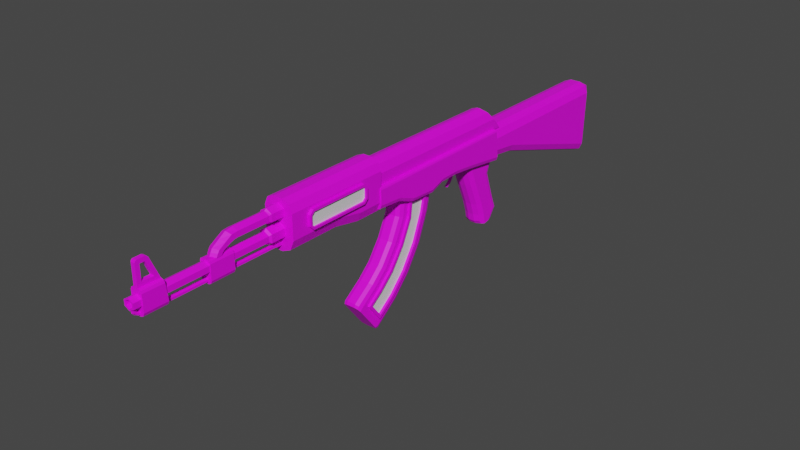 # Source: LA-87.blend  (saved by Blender 3.2.14; exported with 4.5.12 LTS)
import bpy
from mathutils import Matrix  # noqa: F401  (used for matrix-valued properties, if any)

bpy.ops.wm.read_factory_settings(use_empty=True)
scene = bpy.context.scene
scene.name = 'Scene'

# ---- collections
col_collection = bpy.data.collections.new('Collection'); scene.collection.children.link(col_collection)

# ---- images (referenced by path relative to the original .blend; pixels are not part of the script)
import os
ASSET_DIR = os.environ.get("B2B_ASSET_DIR", "")  # directory of the original .blend (textures are referenced by path, not embedded)
HERE = os.path.dirname(os.path.abspath(__file__))  # packed textures are extracted next to this script under _unpacked/

def load_image(name, relpath, width, height, colorspace="sRGB"):
    """Load a texture the original file referenced (path relative to the .blend, or extracted next to this script)."""
    p = next((c for c in (os.path.join(HERE, relpath), os.path.join(ASSET_DIR, relpath)) if relpath and os.path.exists(c)), "")
    if p:
        img = bpy.data.images.load(p, check_existing=True)
        img.name = name
    else:  # same state as the original file: an image datablock whose file is absent (Cycles renders it pink)
        img = bpy.data.images.new(name, width, height)
        img.source = "FILE"
        img.filepath = "//" + (relpath or name)
    img.colorspace_settings.name = colorspace
    return img
img_8x8base_png = load_image('8x8Base.png', '8x8Base.png', 1024, 1024, 'sRGB')

# ---- materials (node trees are filled in below, after node groups)
mat_material = bpy.data.materials.new('Material')
mat_material.use_transparent_shadow = False
mat_material_001 = bpy.data.materials.new('Material.001')
mat_material_001.use_transparent_shadow = False

# ---- material node trees
mat_material.use_nodes = True; mat_material.node_tree.nodes.clear()
_N = mat_material.node_tree.nodes; _L = mat_material.node_tree.links
n0 = _N.new('ShaderNodeBsdfPrincipled'); n0.name = 'Principled BSDF'; n0.location = (10, 300)
n0.distribution = 'GGX'
n0.subsurface_method = 'RANDOM_WALK_SKIN'
n0.inputs[3].default_value = 1.45
n0.inputs[27].default_value = (0.0, 0.0, 0.0, 1.0)
n0.inputs[28].default_value = 1.0
n1 = _N.new('ShaderNodeOutputMaterial'); n1.name = 'Material Output'; n1.location = (300, 300)
n2 = _N.new('ShaderNodeTexImage'); n2.name = 'Image Texture'; n2.location = (-567, 51)
n2.image = img_8x8base_png
n2.interpolation = 'Closest'
_L.new(n0.outputs[0], n1.inputs[0])
_L.new(n2.outputs[0], n0.inputs[0])
n1.is_active_output = True
mat_material_001.use_nodes = True; mat_material_001.node_tree.nodes.clear()
_N = mat_material_001.node_tree.nodes; _L = mat_material_001.node_tree.links
n0 = _N.new('ShaderNodeBsdfPrincipled'); n0.name = 'Principled BSDF'; n0.location = (10, 300)
n0.distribution = 'GGX'
n0.subsurface_method = 'RANDOM_WALK_SKIN'
n0.inputs[3].default_value = 1.45
n0.inputs[27].default_value = (0.0, 0.0, 0.0, 1.0)
n0.inputs[28].default_value = 1.0
n1 = _N.new('ShaderNodeOutputMaterial'); n1.name = 'Material Output'; n1.location = (300, 300)
_L.new(n0.outputs[0], n1.inputs[0])
n1.is_active_output = True

# ---- world
world_world = bpy.data.worlds.new('World'); scene.world = world_world
world_world.use_nodes = True; world_world.node_tree.nodes.clear()
_N = world_world.node_tree.nodes; _L = world_world.node_tree.links
n0 = _N.new('ShaderNodeOutputWorld'); n0.name = 'World Output'; n0.location = (300, 300)
n1 = _N.new('ShaderNodeBackground'); n1.name = 'Background'; n1.location = (10, 300)
n1.inputs[0].default_value = (0.05088, 0.05088, 0.05088, 1.0)
_L.new(n1.outputs[0], n0.inputs[0])
n0.is_active_output = True
world_world.color = (0.05088, 0.05088, 0.05088)
world_world.use_sun_shadow = False
world_world.sun_shadow_jitter_overblur = 0.0

# ---- meshes
me_cube = bpy.data.meshes.new('Cube')
me_cube.from_pydata([(0.0, 0.4761, -0.1342), (0.0, 0.4541, 0.06406), (0.0, 0.2253, -0.1024), (0.0, 0.2196, 0.06406), (0.0, -0.5292, -0.06287), (0.0, -0.5147, 0.06406), (0.0, -0.3735, -0.0746), (0.0, -0.2693, -0.115), (0.0, -0.1045, -0.1232), (0.0, -0.02199, -0.09263), (0.0, 0.09824, -0.08948), (0.0, 0.09461, 0.06406), (0.0, -0.03039, 0.06406), (0.0, -0.1554, 0.0556), (0.0, -0.2804, 0.0556), (0.0, -0.4054, 0.0556), (0.0, 0.6283, -0.1354), (0.0, 0.6269, 0.06415), (0.0, 0.448, -0.1148), (0.0, 0.448, 0.06415), (0.0, -0.521, -0.09265), (0.0, -1.142, -0.06289), (0.0, -1.14, 0.212), (0.0, -0.6759, 0.212), (0.0, -0.8307, 0.212), (0.0, -0.6759, -0.09265), (0.0, -0.8319, -0.06289), (0.0, -1.134, 0.08651), (0.0, -1.226, 0.08651), (0.03784, -1.134, 0.06467), (0.03784, -1.226, 0.06467), (0.03784, -1.134, 0.02097), (0.03784, -1.226, 0.02097), (0.0, -1.134, -0.0008735), (0.0, -1.226, -0.0008735), (0.0, -1.237, 0.01183), (0.02985, -1.237, 0.02733), (0.02985, -1.237, 0.05831), (0.0, -1.237, 0.07381), (0.0, -2.006, 0.02071), (0.02198, -1.967, 0.03211), (0.02198, -1.967, 0.05353), (0.0, -2.006, 0.06493), (0.0, -1.452, -0.04092), (0.0, -1.452, 0.08148), (0.0, -1.592, -0.04092), (0.0, -1.592, 0.08148), (0.0, -1.132, 0.1845), (0.0, -1.217, 0.1845), (0.03487, -1.132, 0.1644), (0.03487, -1.217, 0.1644), (0.03487, -1.132, 0.1241), (0.03487, -1.217, 0.1241), (0.0, -1.132, 0.104), (0.0, -1.217, 0.104), (0.0, -1.229, 0.1135), (0.03074, -1.229, 0.1289), (0.03074, -1.229, 0.1596), (0.0, -1.229, 0.175), (0.0, -1.422, 0.1135), (0.03074, -1.422, 0.1289), (0.03074, -1.422, 0.1596), (0.0, -1.422, 0.175), (0.0, -1.432, 0.1158), (0.03074, -1.438, 0.1277), (0.03074, -1.457, 0.1559), (0.0, -1.466, 0.1681), (0.0, -1.454, 0.1103), (0.03074, -1.467, 0.1185), (0.03074, -1.493, 0.1347), (0.0, -1.506, 0.1428), (0.0, -1.49, 0.09447), (0.03074, -1.505, 0.09977), (0.03074, -1.533, 0.1104), (0.0, -1.548, 0.1157), (0.0, -1.497, 0.09017), (0.03074, -1.513, 0.0921), (0.03074, -1.543, 0.09595), (0.0, -1.558, 0.09788), (0.0, -1.505, 0.07778), (0.03074, -1.521, 0.07817), (0.03074, -1.551, 0.07897), (0.0, -1.567, 0.07936), (0.0, -1.138, -0.006221), (0.0, -1.171, -0.006221), (0.01374, -1.138, -0.01415), (0.01374, -1.171, -0.01415), (0.01374, -1.138, -0.03002), (0.01374, -1.171, -0.03002), (0.0, -1.138, -0.03796), (0.0, -1.171, -0.03796), (0.0, -1.183, -0.03365), (0.01188, -1.183, -0.02787), (0.01188, -1.183, -0.01631), (0.0, -1.183, -0.01053), (0.0, -1.948, -0.03365), (0.01188, -1.948, -0.02787), (0.01188, -1.948, -0.01631), (0.0, -1.948, -0.01053), (0.0, -1.986, -0.01876), (0.01188, -1.981, -0.01544), (0.01188, -1.972, -0.008802), (0.0, -1.967, -0.005481), (0.0, -1.998, -0.004672), (0.01188, -1.992, -0.003031), (0.01188, -1.981, 0.0002512), (0.0, -1.976, 0.001892), (0.0, -2.001, 0.01102), (0.01188, -1.995, 0.01095), (0.01188, -1.983, 0.0108), (0.0, -1.977, 0.01073), (0.0, -2.001, 0.016), (0.01188, -1.996, 0.01593), (0.01188, -1.984, 0.01579), (0.0, -1.978, 0.01572), (0.01258, -1.939, 0.2104), (0.01258, -1.912, 0.2108), (0.0, -1.827, -0.03172), (0.0, -1.962, -0.03172), (0.0, -1.962, 0.103), (0.0, 0.1749, -0.1435), (0.0076, 0.1306, -0.0934), (0.0, 0.1618, -0.1377), (0.0076, 0.2182, -0.09866), (0.0076, 0.1618, -0.1377), (0.0, 0.2182, -0.09866), (0.0076, 0.1749, -0.1435), (0.0, 0.1306, -0.0934), (0.0076, 0.2041, -0.1142), (0.0076, 0.1788, -0.129), (0.0076, 0.1699, -0.1575), (0.0076, 0.1537, -0.1779), (0.0076, 0.1439, -0.1023), (0.0076, 0.1556, -0.1215), (0.0076, 0.1605, -0.1512), (0.0076, 0.1441, -0.1737), (0.0, 0.1439, -0.1023), (0.0, 0.1556, -0.1215), (0.0, 0.1605, -0.1512), (0.0, 0.1441, -0.1737), (0.0, 0.2041, -0.1142), (0.0, 0.1788, -0.129), (0.0, 0.1699, -0.1575), (0.0, 0.1537, -0.1779), (0.0, -0.5057, -0.7807), (0.0, -0.06102, -0.09162), (0.0, -0.6647, -0.5715), (0.0, -0.33, -0.07159), (0.0, -0.3423, -0.1845), (0.0, -0.4011, -0.3094), (0.0, -0.4778, -0.4185), (0.0, -0.5564, -0.492), (0.0, -0.09234, -0.2352), (0.0, -0.158, -0.4064), (0.0, -0.2513, -0.5528), (0.0, -0.357, -0.6667), (0.0, -1.841, 0.1019), (0.01258, -1.875, 0.1249), (0.01258, -1.939, 0.1254), (0.0, 1.385, -0.3735), (0.0, 1.402, 0.06415), (0.0, 1.448, -0.353), (0.0, 1.407, -0.3807), (0.0, 1.436, -0.3776), (0.04946, 1.448, -0.353), (0.04946, 1.464, 0.02416), (0.0, 1.426, 0.06415), (0.0, 1.464, 0.02416), (0.0, 1.454, 0.05244), (0.08948, 0.448, 0.006204), (0.03154, 0.448, 0.06415), (0.07251, 0.448, 0.04718), (0.03154, 0.6269, 0.06415), (0.07251, 0.627, 0.04718), (0.03154, 1.402, 0.06415), (0.07251, 1.402, 0.04718), (0.03154, 1.426, 0.06415), (0.08948, 1.424, 0.006204), (0.06336, 1.455, 0.04138), (0.07251, 1.426, 0.04718), (0.03748, 0.448, -0.1148), (0.08948, 0.448, -0.06205), (0.07425, 0.448, -0.09936), (0.03745, 0.6283, -0.1354), (0.07424, 0.6282, -0.1199), (0.03735, 1.385, -0.3735), (0.07421, 1.385, -0.3582), (0.08948, 1.41, -0.3285), (0.03718, 1.407, -0.3807), (0.07416, 1.408, -0.3654), (0.07596, 1.438, -0.3254), (0.02534, 1.436, -0.3776), (0.06188, 1.436, -0.3623), (0.02695, -0.6759, 0.212), (0.06988, -0.6759, 0.1942), (0.08766, -1.141, 0.1513), (0.02695, -1.14, 0.212), (0.06988, -1.14, 0.1942), (0.03133, -0.5419, 0.1767), (0.05421, -0.5419, 0.1487), (0.04751, -0.5419, 0.1685), (0.02695, -0.8307, 0.212), (0.06988, -0.8308, 0.1942), (0.01314, -0.6759, -0.09265), (0.06583, -0.6759, -0.07071), (0.01314, -0.8319, -0.06289), (0.06583, -0.8318, -0.04097), (0.01314, -1.142, -0.06289), (0.08766, -1.141, 0.01191), (0.06583, -1.141, -0.04098), (0.08766, -0.521, -0.01776), (0.01314, -0.521, -0.09265), (0.06583, -0.521, -0.07071), (0.08274, 0.2196, 0.06406), (0.09515, 0.22, 0.05165), (0.09151, 0.2197, 0.06043), (0.08274, 0.4541, 0.06406), (0.09515, 0.4555, 0.05165), (0.09151, 0.4545, 0.06043), (0.09515, -0.5303, 0.05165), (0.07061, -0.5152, 0.05518), (0.09151, -0.5303, 0.06043), (0.08274, 0.09461, 0.06406), (0.09515, 0.09491, 0.05165), (0.09151, 0.0947, 0.06043), (0.07061, -0.03089, 0.05518), (0.09515, -0.02972, 0.05165), (0.09151, -0.03019, 0.06043), (0.07066, -0.1559, 0.06364), (0.09515, -0.152, 0.05165), (0.09151, -0.1544, 0.06043), (0.07066, -0.2809, 0.06364), (0.09515, -0.2796, 0.05165), (0.09151, -0.2802, 0.06043), (0.09515, -0.4025, 0.05165), (0.07066, -0.4059, 0.06364), (0.09151, -0.4045, 0.06043), (0.09515, 0.2243, -0.07241), (0.0867, 0.225, -0.09359), (0.09515, 0.4727, -0.104), (0.0867, 0.4751, -0.1254), (0.0663, -0.5292, -0.06287), (0.09515, -0.5295, -0.03324), (0.0867, -0.5293, -0.05419), (0.09515, 0.09753, -0.05948), (0.0663, 0.09824, -0.08948), (0.0867, 0.09803, -0.0807), (0.09515, -0.02361, -0.06248), (0.0663, -0.02199, -0.09263), (0.0867, -0.02247, -0.0838), (0.09515, -0.1121, -0.09508), (0.0663, -0.1045, -0.1232), (0.0867, -0.1067, -0.115), (0.09515, -0.2711, -0.08687), (0.0663, -0.2693, -0.115), (0.0867, -0.2698, -0.1067), (0.0663, -0.3735, -0.0746), (0.09515, -0.3805, -0.04444), (0.0867, -0.3756, -0.06577), (0.0, 0.2253, -0.1024), (0.0663, 0.4761, -0.1342), (0.0, 0.4761, -0.1342), (0.06629, 0.2253, -0.1024), (0.0076, 0.1189, -0.1916), (0.0076, 0.1291, -0.1946), (0.0, 0.1291, -0.1946), (0.0, 0.1189, -0.1916), (0.02569, -0.357, -0.6667), (0.05661, -0.402, -0.6225), (0.04756, -0.3638, -0.6608), (0.05661, -0.3039, -0.5169), (0.02569, -0.2513, -0.5528), (0.04756, -0.2591, -0.5481), (0.02569, -0.158, -0.4064), (0.05661, -0.2165, -0.3799), (0.04756, -0.1666, -0.4029), (0.02569, -0.09234, -0.2352), (0.05661, -0.1548, -0.2195), (0.04756, -0.1015, -0.2333), (0.05474, -0.5773, -0.605), (0.02569, -0.6647, -0.5715), (0.04756, -0.6595, -0.5783), (0.02569, -0.33, -0.07159), (0.05474, -0.254, -0.1266), (0.04756, -0.3206, -0.07229), (0.02569, -0.5057, -0.7807), (0.05474, -0.5145, -0.6877), (0.04756, -0.511, -0.7737), (0.05474, -0.1533, -0.1341), (0.02569, -0.06102, -0.09162), (0.04756, -0.07039, -0.09092), (0.02569, -0.3423, -0.1845), (0.05661, -0.2786, -0.1999), (0.04756, -0.3329, -0.1864), (0.05661, -0.3433, -0.3376), (0.02569, -0.4011, -0.3094), (0.04756, -0.3925, -0.3129), (0.05661, -0.4262, -0.4559), (0.02569, -0.4778, -0.4185), (0.04756, -0.4699, -0.4232), (0.02569, -0.5564, -0.492), (0.05661, -0.5128, -0.537), (0.04756, -0.5498, -0.4979), (0.03314, -1.592, 0.06412), (0.01578, -1.592, 0.08148), (0.02806, -1.592, 0.0764), (0.01578, -1.452, 0.08148), (0.03314, -1.452, 0.06412), (0.02806, -1.452, 0.0764), (0.01086, -1.592, -0.04092), (0.03314, -1.592, -0.01864), (0.02662, -1.592, -0.03439), (0.03314, -1.452, -0.01864), (0.01086, -1.452, -0.04092), (0.02662, -1.452, -0.03439), (0.035, -1.962, 0.08503), (0.01706, -1.962, 0.103), (0.02975, -1.962, 0.09771), (0.035, -1.839, 0.0839), (0.01706, -1.841, 0.1019), (0.02975, -1.84, 0.0966), (0.0116, -1.962, -0.03172), (0.035, -1.962, -0.008325), (0.02815, -1.962, -0.02487), (0.035, -1.829, -0.008325), (0.0116, -1.827, -0.03172), (0.02815, -1.828, -0.02487), (0.01258, -1.841, 0.1019), (0.01258, -1.962, 0.103), (0.0, -1.939, 0.2104), (0.0, -1.912, 0.2108), (0.0, -1.875, 0.1249), (0.0, -1.939, 0.1254), (0.0, -1.962, 0.2218), (0.0, -1.951, 0.2329), (0.0, -1.958, 0.2295), (0.01258, -1.951, 0.2329), (0.01258, -1.962, 0.2218), (0.01258, -1.954, 0.225), (0.01258, -1.958, 0.2295), (0.0, -1.909, 0.2336), (0.0, -1.892, 0.2228), (0.0, -1.899, 0.2305), (0.01258, -1.892, 0.2228), (0.01258, -1.909, 0.2336), (0.01258, -1.903, 0.2237), (0.01258, -1.899, 0.2305), (0.08948, 0.6273, 0.006204), (0.08948, 1.4, 0.006204), (0.08948, 1.387, -0.3213), (0.08948, 0.6279, -0.08256), (0.08766, -0.831, 0.1513), (0.08766, -0.6759, 0.1513), (0.08766, -0.6759, -0.01774), (0.08766, -0.8315, 0.01195), (0.02985, -2.006, 0.02733), (0.0, -2.006, 0.01183), (0.02985, -2.006, 0.05831), (0.0, -2.006, 0.07381), (0.02198, -2.006, 0.03211), (0.0, -1.967, 0.02071), (0.02198, -2.006, 0.05353), (0.0, -1.967, 0.06493), (0.05661, -0.5337, -0.5119), (0.05661, -0.451, -0.4344), (0.05661, -0.3716, -0.3212), (0.05661, -0.3104, -0.191), (0.05661, -0.2978, -0.07398), (0.05661, -0.1872, -0.3947), (0.05661, -0.278, -0.5369), (0.05661, -0.1235, -0.2288), (0.05661, -0.38, -0.6466), (0.05661, -0.5238, -0.7569), (0.05661, -0.6468, -0.595), (0.05661, -0.09303, -0.08923), (0.06993, -0.5128, -0.537), (0.06993, -0.4262, -0.4559), (0.06993, -0.3433, -0.3376), (0.06993, -0.2786, -0.1999), (0.05661, -0.2688, -0.1088), (0.06993, -0.2165, -0.3799), (0.06993, -0.3039, -0.5169), (0.06993, -0.1548, -0.2195), (0.06993, -0.402, -0.6225), (0.05661, -0.5176, -0.7111), (0.05661, -0.6009, -0.6016), (0.05661, -0.1329, -0.1189), (0.06993, -0.5022, -0.5499), (0.06993, -0.4136, -0.4669), (0.06993, -0.3289, -0.346), (0.06993, -0.2623, -0.2044), (0.06993, -0.2688, -0.1088), (0.06993, -0.2314, -0.3724), (0.06993, -0.3172, -0.5067), (0.06993, -0.1708, -0.2147), (0.06993, -0.4132, -0.6101), (0.06993, -0.5176, -0.7111), (0.06993, -0.6009, -0.6016), (0.06993, -0.1329, -0.1189), (0.05474, -0.5022, -0.5499), (0.05474, -0.4136, -0.4669), (0.05474, -0.3289, -0.346), (0.05474, -0.2623, -0.2044), (0.06993, -0.254, -0.1266), (0.05474, -0.2314, -0.3724), (0.05474, -0.3172, -0.5067), (0.05474, -0.1708, -0.2147), (0.05474, -0.4132, -0.6101), (0.06993, -0.5145, -0.6877), (0.06993, -0.5773, -0.605), (0.06993, -0.1533, -0.1341), (0.0, -0.5238, -0.781), (0.0, -0.6699, -0.5888), (0.05465, -0.5404, -0.7591), (0.04633, -0.5287, -0.7746), (0.02624, -0.5238, -0.781), (0.02624, -0.6699, -0.5888), (0.04633, -0.6651, -0.5952), (0.05465, -0.6535, -0.6104), (0.02985, -1.941, 0.05831), (0.0, -1.941, 0.07381), (0.02985, -1.941, 0.02733), (0.0, -1.941, 0.01183), (0.05421, -0.5419, 0.07896), (0.08766, -1.141, 0.08158), (0.06988, -0.521, 0.1942), (0.02695, -0.521, 0.212), (0.08766, -0.521, 0.1513), (0.0, -0.521, 0.212), (0.08766, -0.521, 0.05985), (0.0, -0.5419, 0.1767), (0.0, -0.5419, 0.07881), (0.0587, -0.5209, 0.1813), (0.02914, -0.5209, 0.1943), (0.07094, -0.5209, 0.15), (0.0, -0.5209, 0.1943), (0.07094, -0.5209, 0.07285), (0.07084, -0.521, 0.06242), (0.08274, -0.4054, 0.06406), (0.08274, -0.5304, 0.06406), (0.08274, -0.03039, 0.06406), (0.08274, -0.1554, 0.06406), (0.08274, -0.2804, 0.06406), (0.07061, -0.4059, 0.05518), (0.07066, -0.5152, 0.06364), (0.07066, -0.03089, 0.06364), (0.07061, -0.1559, 0.05518), (0.07061, -0.2809, 0.05518), (0.0, -0.5147, 0.0556), (0.0, -0.03039, 0.0556), (0.0, -0.5078, 0.0628), (0.0, -0.5078, -0.09267), (0.01312, -0.5078, -0.09267), (0.06582, -0.5078, -0.07074), (0.08764, -0.5078, -0.01778), (0.08764, -0.5078, 0.05983), (0.07082, -0.5078, 0.0624), (0.04749, -0.5077, 0.1685), (0.03132, -0.5077, 0.1767), (0.05419, -0.5077, 0.1487), (0.0, -0.5077, 0.1767), (0.05419, -0.5077, 0.07893), (0.0, -0.5077, 0.07879), (0.05868, -0.5077, 0.1813), (0.07092, -0.5077, 0.15), (0.07092, -0.5077, 0.07283), (0.0, -0.5077, 0.07272), (0.02912, -0.5077, 0.1943), (0.0, -0.5077, 0.1943), (0.0, -0.5078, -0.09267), (0.0, -0.5078, -0.09267), (0.0, -0.5304, 0.06406), (0.06412, 1.454, 0.01918), (0.0, 0.4761, -0.1342), (0.0, 0.2253, -0.1024), (0.0, 0.5009, -0.4982), (0.0, 0.2782, -0.233), (0.0, 0.3047, -0.2939), (0.0, 0.3381, -0.3719), (0.0, 0.3634, -0.4476), (0.0, 0.5093, -0.3689), (0.0, 0.4814, -0.2899), (0.0, 0.4513, -0.1983), (0.02546, 0.5009, -0.4982), (0.06025, 0.4564, -0.5079), (0.04285, 0.4949, -0.4995), (0.05559, 0.4786, -0.5031), (0.06025, 0.4147, -0.2057), (0.02546, 0.4513, -0.1983), (0.05559, 0.433, -0.202), (0.04285, 0.4464, -0.1993), (0.06025, 0.4428, -0.2908), (0.02546, 0.4814, -0.2899), (0.05559, 0.4621, -0.2903), (0.04285, 0.4762, -0.29), (0.06025, 0.4706, -0.3695), (0.02546, 0.5093, -0.3689), (0.05559, 0.4899, -0.3692), (0.04285, 0.5041, -0.3689), (0.06025, 0.4996, -0.4433), (0.05559, 0.5189, -0.4427), (0.06025, 0.4438, -0.1301), (0.02546, 0.4761, -0.1342), (0.05559, 0.4599, -0.1322), (0.04285, 0.4717, -0.1337), (0.06025, 0.423, -0.5153), (0.06025, 0.4075, -0.4462), (0.01836, 0.3634, -0.4476), (0.04798, 0.3764, -0.4472), (0.06025, 0.3825, -0.3711), (0.01836, 0.3381, -0.3719), (0.04798, 0.3511, -0.3717), (0.06025, 0.3491, -0.2929), (0.01836, 0.3047, -0.2939), (0.04798, 0.3177, -0.2936), (0.06025, 0.3195, -0.2247), (0.01836, 0.2782, -0.233), (0.04798, 0.2903, -0.2306), (0.01836, 0.2253, -0.1024), (0.06025, 0.2725, -0.1083), (0.04798, 0.2391, -0.1041), (0.0, 0.529, -0.4187), (0.0, 0.5243, -0.4631), (0.0, 0.5315, -0.4414), (0.02546, 0.5243, -0.4631), (0.02546, 0.529, -0.4187), (0.02546, 0.5314, -0.4414), (0.04285, 0.5191, -0.4633), (0.04285, 0.5238, -0.4189), (0.04285, 0.5263, -0.4416), (0.0, 0.4117, -0.5177), (0.0, 0.3738, -0.4937), (0.0, 0.3878, -0.5135), (0.01188, 0.4117, -0.5177), (0.01836, 0.3738, -0.4937), (0.01646, 0.3878, -0.5135), (0.04798, 0.3862, -0.491), (0.05158, 0.3999, -0.5109), (0.07638, -1.019, 0.02892), (0.07638, -1.042, 0.05245), (0.07638, -1.042, 0.1126), (0.07638, -1.019, 0.1362), (0.07638, -0.6387, 0.05245), (0.07638, -0.6622, 0.02892), (0.07638, -0.6622, 0.1362), (0.07638, -0.6387, 0.1126), (0.09374, -1.029, 0.05803), (0.09374, -1.013, 0.04238), (0.09374, -1.013, 0.1227), (0.09374, -1.029, 0.107), (0.09374, -0.6678, 0.04238), (0.09374, -0.6522, 0.05803), (0.09374, -0.6522, 0.107), (0.09374, -0.6678, 0.1227), (0.1049, -0.6387, 0.05245), (0.1049, -0.6622, 0.02892), (0.1049, -0.6622, 0.1362), (0.1049, -0.6387, 0.1126), (0.1049, -1.019, 0.02892), (0.1049, -1.042, 0.05245), (0.1049, -1.042, 0.1126), (0.1049, -1.019, 0.1362), (0.1049, -0.6522, 0.05803), (0.1049, -0.6678, 0.04238), (0.1049, -0.6678, 0.1227), (0.1049, -0.6522, 0.107), (0.1049, -1.013, 0.04238), (0.1049, -1.029, 0.05803), (0.1049, -1.029, 0.107), (0.1049, -1.013, 0.1227)], [], [(443, 15, 448, 220), (213, 3, 11, 222), (257, 234, 219, 242), (9, 248, 251, 8), (6, 256, 241, 4), (10, 245, 248, 9), (260, 262, 259, 261), (239, 217, 214, 237), (8, 251, 254, 7), (7, 254, 256, 6), (241, 243, 242, 219, 221, 439, 471, 4), (222, 11, 12, 440), (225, 449, 13, 446), (446, 13, 14, 447), (447, 14, 15, 443), (237, 214, 223, 244), (244, 223, 226, 247), (247, 226, 229, 250), (250, 229, 232, 253), (253, 232, 234, 257), (177, 187, 190, 472), (183, 16, 159, 185), (161, 167, 165, 164), (180, 182, 181, 169, 171, 170, 19, 18), (16, 183, 180, 18), (185, 159, 162, 188), (166, 176, 178, 168), (431, 430, 198, 200, 199, 423), (197, 195, 351, 202), (207, 209, 208, 424, 195, 197, 196, 22, 21), (20, 211, 203, 25), (426, 428, 23, 193), (193, 23, 24, 201), (27, 28, 30, 29), (29, 30, 32, 31), (31, 32, 34, 33), (30, 28, 38, 37), (32, 30, 37, 36), (34, 32, 36, 35), (419, 420, 358, 357), (421, 419, 357, 355), (422, 421, 355, 356), (43, 44, 306, 308, 307, 312, 314, 313), (309, 311, 310, 303, 305, 304, 46, 45), (43, 313, 309, 45), (47, 48, 50, 49), (49, 50, 52, 51), (51, 52, 54, 53), (50, 48, 58, 57), (52, 50, 57, 56), (54, 52, 56, 55), (57, 58, 62, 61), (56, 57, 61, 60), (55, 56, 60, 59), (61, 62, 66, 65), (60, 61, 65, 64), (59, 60, 64, 63), (65, 66, 70, 69), (64, 65, 69, 68), (63, 64, 68, 67), (69, 70, 74, 73), (68, 69, 73, 72), (67, 68, 72, 71), (73, 74, 78, 77), (72, 73, 77, 76), (71, 72, 76, 75), (77, 78, 82, 81), (76, 77, 81, 80), (75, 76, 80, 79), (83, 84, 86, 85), (85, 86, 88, 87), (87, 88, 90, 89), (86, 84, 94, 93), (88, 86, 93, 92), (90, 88, 92, 91), (93, 94, 98, 97), (92, 93, 97, 96), (91, 92, 96, 95), (97, 98, 102, 101), (96, 97, 101, 100), (95, 96, 100, 99), (101, 102, 106, 105), (100, 101, 105, 104), (99, 100, 104, 103), (105, 106, 110, 109), (104, 105, 109, 108), (103, 104, 108, 107), (109, 110, 114, 113), (108, 109, 113, 112), (107, 108, 112, 111), (117, 156, 319, 320, 318, 324, 326, 325), (115, 158, 332, 329), (344, 340, 334, 336), (119, 316, 328), (119, 328, 337, 333), (140, 125, 123, 128), (128, 123, 121, 132), (265, 143, 131, 264), (123, 125, 127, 121), (132, 121, 127, 136), (266, 263, 135, 139), (135, 134, 138, 139), (124, 133, 137, 122), (133, 132, 136, 137), (131, 130, 134, 135), (126, 129, 133, 124), (129, 128, 132, 133), (142, 120, 126, 130), (143, 142, 130, 131), (120, 141, 129, 126), (141, 140, 128, 129), (298, 295, 149, 150), (280, 146, 412, 416), (152, 145, 289, 276), (300, 298, 150, 151), (280, 300, 151, 146), (295, 291, 148, 149), (155, 154, 271, 267), (374, 290, 289, 145, 147, 282, 284, 367), (291, 282, 147, 148), (286, 407, 399, 279), (153, 152, 276, 273), (406, 288, 283, 402), (407, 405, 400, 399), (154, 153, 273, 271), (405, 404, 401, 400), (404, 406, 402, 401), (2, 262, 245, 10), (117, 325, 321, 118), (319, 156, 327), (160, 174, 176, 166), (17, 172, 174, 160), (164, 191, 163, 161), (472, 190, 164, 165), (188, 162, 163, 191), (168, 178, 165, 167), (348, 349, 187, 177), (176, 179, 178), (179, 177, 178), (174, 172, 173, 175), (175, 173, 347, 348), (172, 170, 171, 173), (173, 171, 169, 347), (176, 174, 175, 179), (179, 175, 348, 177), (172, 17, 19, 170), (190, 192, 164), (192, 191, 164), (180, 183, 184, 182), (182, 184, 350, 181), (183, 185, 186, 184), (184, 186, 349, 350), (190, 187, 189, 192), (192, 189, 188, 191), (187, 349, 186, 189), (189, 186, 185, 188), (350, 347, 169, 181), (426, 193, 194, 425), (425, 194, 352, 427), (193, 201, 202, 194), (194, 202, 351, 352), (201, 24, 22, 196), (206, 354, 208, 209), (25, 203, 205, 26), (203, 211, 212, 204), (204, 212, 210, 353), (205, 203, 204, 206), (206, 204, 353, 354), (205, 207, 21, 26), (437, 436, 434, 427, 429), (216, 213, 215, 218), (218, 215, 214, 217), (438, 439, 221, 236), (236, 221, 219, 234), (213, 222, 224, 215), (215, 224, 223, 214), (222, 440, 227, 224), (224, 227, 226, 223), (440, 441, 230, 227), (227, 230, 229, 226), (441, 442, 233, 230), (230, 233, 232, 229), (442, 438, 236, 233), (233, 236, 234, 232), (216, 1, 3, 213), (262, 260, 240, 238), (238, 240, 239, 237), (257, 242, 243, 258), (258, 243, 241, 256), (237, 244, 246, 238), (238, 246, 245, 262), (244, 247, 249, 246), (246, 249, 248, 245), (247, 250, 252, 249), (249, 252, 251, 248), (250, 253, 255, 252), (252, 255, 254, 251), (253, 257, 258, 255), (255, 258, 256, 254), (263, 264, 131, 135), (130, 126, 124, 134), (134, 124, 122, 138), (298, 300, 302, 299), (299, 302, 363, 364), (295, 298, 299, 296), (296, 299, 364, 365), (282, 291, 293, 284), (284, 293, 366, 367), (368, 369, 272, 275), (275, 272, 271, 273), (370, 368, 275, 278), (278, 275, 273, 276), (371, 372, 287, 269), (269, 287, 285, 267), (300, 280, 281, 302), (302, 281, 373, 363), (369, 371, 269, 272), (272, 269, 267, 271), (374, 370, 278, 290), (290, 278, 276, 289), (291, 295, 296, 293), (293, 296, 365, 366), (144, 155, 267, 285), (306, 304, 305, 308), (308, 305, 303, 307), (306, 44, 46, 304), (309, 313, 314, 311), (311, 314, 312, 310), (312, 307, 303, 310), (319, 316, 317, 320), (320, 317, 315, 318), (316, 319, 327, 328), (321, 325, 326, 323), (323, 326, 324, 322), (324, 318, 315, 322), (321, 323, 322, 315, 317, 316, 119, 118), (157, 158, 328, 327), (116, 115, 329, 330), (158, 157, 331, 332), (157, 116, 330, 331), (116, 157, 327, 343, 346, 345), (336, 334, 335, 339), (339, 335, 333, 337), (158, 115, 338, 339, 337, 328), (340, 344, 346, 342), (342, 346, 343, 341), (327, 156, 341, 343), (347, 350, 349, 348), (353, 352, 351, 354), (40, 41, 362, 360), (359, 39, 356, 355), (361, 359, 355, 357), (42, 361, 357, 358), (40, 360, 39, 359), (41, 40, 359, 361), (362, 41, 361, 42), (301, 297, 364, 363), (297, 294, 365, 364), (292, 379, 367, 366), (274, 270, 369, 368), (277, 274, 368, 370), (268, 384, 372, 371), (385, 301, 363, 373), (270, 268, 371, 369), (386, 277, 370, 374), (294, 292, 366, 365), (384, 385, 373, 372), (379, 386, 374, 367), (375, 376, 297, 301), (376, 377, 294, 297), (378, 391, 379, 292), (380, 381, 270, 274), (382, 380, 274, 277), (383, 396, 384, 268), (397, 375, 301, 385), (381, 383, 268, 270), (398, 382, 277, 386), (377, 378, 292, 294), (396, 397, 385, 384), (391, 398, 386, 379), (387, 388, 376, 375), (388, 389, 377, 376), (390, 403, 391, 378), (392, 393, 381, 380), (394, 392, 380, 382), (395, 408, 396, 383), (409, 387, 375, 397), (393, 395, 383, 381), (410, 394, 382, 398), (389, 390, 378, 377), (408, 409, 397, 396), (403, 410, 398, 391), (399, 400, 388, 387), (400, 401, 389, 388), (402, 283, 403, 390), (404, 405, 393, 392), (406, 404, 392, 394), (407, 286, 408, 395), (279, 399, 387, 409), (405, 407, 395, 393), (288, 406, 394, 410), (401, 402, 390, 389), (286, 279, 409, 408), (283, 288, 410, 403), (411, 415, 414, 413, 418, 417, 416, 412), (287, 372, 413, 414), (372, 373, 418, 413), (285, 287, 414, 415), (144, 285, 415, 411), (373, 281, 417, 418), (281, 280, 416, 417), (35, 36, 421, 422), (36, 37, 419, 421), (37, 38, 420, 419), (195, 424, 208, 354, 351), (199, 459, 461, 423), (432, 433, 426, 425), (434, 432, 425, 427), (433, 435, 428, 426), (201, 196, 197, 202), (432, 434, 464, 463), (200, 457, 459, 199), (198, 430, 460, 458), (423, 461, 462, 431), (210, 212, 453, 454), (435, 433, 467, 468), (434, 436, 465, 464), (235, 444, 439, 438), (445, 228, 441, 440), (228, 231, 442, 441), (231, 235, 438, 442), (12, 445, 440), (443, 220, 444, 235), (225, 446, 228, 445), (446, 447, 231, 228), (447, 443, 235, 231), (220, 448, 5, 444), (449, 225, 445, 12), (461, 459, 464, 465), (458, 460, 468, 467), (459, 457, 463, 464), (457, 458, 467, 463), (433, 432, 463, 467), (429, 210, 454, 455), (436, 437, 456, 465), (212, 211, 452, 453), (437, 429, 455, 456), (211, 20, 451, 452), (207, 205, 206, 209), (210, 429, 427, 352, 353), (458, 457, 200, 198), (465, 456, 450, 466, 462, 461), (452, 451, 469, 470), (470, 450, 456, 455, 454, 453, 452), (115, 116, 345, 346, 344, 336, 339, 338), (0, 1, 216, 218, 217, 239, 240, 260), (444, 5, 471, 439), (178, 177, 472), (178, 472, 165), (265, 264, 263, 266), (499, 506, 505, 484), (480, 496, 525, 521), (473, 502, 488, 482), (536, 508, 507, 534), (482, 488, 492, 481), (481, 492, 496, 480), (498, 528, 525, 496), (518, 474, 476, 516), (516, 476, 477, 513), (513, 477, 478, 510), (501, 519, 515, 487), (487, 515, 512, 491), (491, 512, 509, 495), (495, 509, 506, 499), (499, 484, 486, 500), (497, 500, 528, 498), (501, 487, 489, 503), (503, 489, 490, 504), (504, 490, 488, 502), (487, 491, 493, 489), (489, 493, 494, 490), (490, 494, 492, 488), (491, 495, 497, 493), (493, 497, 498, 494), (494, 498, 496, 492), (495, 499, 500, 497), (500, 486, 485, 527), (527, 485, 483, 524), (510, 478, 479, 507), (505, 506, 508, 536, 537), (506, 509, 511, 508), (508, 511, 510, 507), (509, 512, 514, 511), (511, 514, 513, 510), (512, 515, 517, 514), (514, 517, 516, 513), (515, 519, 520, 517), (517, 520, 518, 516), (507, 479, 531, 534), (527, 529, 500), (529, 528, 500), (525, 528, 529, 526), (526, 529, 527, 524), (521, 525, 526, 523), (523, 526, 524, 522), (522, 524, 483, 475), (533, 505, 537, 535), (535, 537, 536, 534), (534, 531, 532, 535), (535, 532, 530, 533), (475, 483, 485, 486, 484, 505, 533, 530), (559, 560, 540, 539), (550, 551, 552, 553, 548, 549, 546, 547), (556, 544, 541, 561), (538, 539, 540, 541, 544, 545, 542, 543), (542, 545, 557, 554), (555, 543, 542, 554), (544, 556, 557, 545), (538, 558, 559, 539), (561, 541, 540, 560), (543, 555, 558, 538), (562, 563, 555, 554), (564, 565, 557, 556), (566, 567, 559, 558), (568, 569, 561, 560), (563, 566, 558, 555), (567, 568, 560, 559), (569, 564, 556, 561), (565, 562, 554, 557), (551, 550, 563, 562), (553, 552, 565, 564), (547, 546, 567, 566), (549, 548, 569, 568), (550, 547, 566, 563), (546, 549, 568, 567), (548, 553, 564, 569), (552, 551, 562, 565)])
me_cube.polygons.foreach_set('material_index', [0, 0, 0, 0, 0, 0, 0, 0, 0, 0, 0, 0, 0, 0, 0, 0, 0, 0, 0, 0, 0, 0, 0, 0, 0, 0, 0, 1, 0, 0, 0, 0, 0, 0, 0, 0, 0, 0, 0, 0, 0, 0, 0, 0, 0, 0, 0, 0, 0, 0, 0, 0, 0, 0, 0, 0, 0, 0, 0, 0, 0, 0, 0, 0, 0, 0, 0, 0, 0, 0, 0, 0, 0, 0, 0, 0, 0, 0, 0, 0, 0, 0, 0, 0, 0, 0, 0, 0, 0, 0, 0, 0, 0, 0, 0, 0, 0, 0, 0, 0, 0, 0, 0, 0, 0, 0, 0, 0, 0, 0, 0, 0, 0, 0, 0, 0, 0, 0, 0, 0, 1, 0, 1, 1, 0, 1, 1, 0, 0, 0, 0, 0, 0, 0, 0, 0, 0, 0, 0, 0, 0, 0, 0, 0, 0, 0, 0, 0, 0, 0, 0, 0, 0, 0, 0, 0, 0, 0, 0, 0, 0, 0, 0, 0, 0, 0, 0, 0, 0, 0, 0, 0, 0, 0, 0, 0, 0, 0, 0, 0, 0, 0, 0, 0, 0, 0, 0, 0, 0, 0, 0, 0, 0, 0, 0, 0, 0, 0, 0, 0, 0, 0, 0, 0, 0, 0, 0, 0, 0, 0, 0, 0, 0, 0, 0, 0, 0, 0, 0, 0, 0, 0, 0, 0, 0, 0, 0, 0, 0, 0, 0, 0, 0, 0, 0, 0, 0, 0, 0, 0, 0, 0, 0, 0, 0, 0, 0, 0, 0, 1, 0, 0, 0, 0, 0, 0, 0, 0, 0, 0, 0, 0, 0, 0, 0, 0, 0, 0, 0, 0, 0, 0, 0, 0, 0, 0, 0, 0, 0, 0, 0, 0, 0, 0, 0, 0, 0, 0, 0, 0, 0, 0, 0, 0, 0, 0, 0, 0, 0, 0, 0, 0, 0, 0, 0, 0, 0, 0, 0, 0, 0, 0, 0, 0, 0, 0, 0, 0, 0, 0, 0, 0, 0, 0, 0, 0, 0, 0, 0, 0, 0, 0, 0, 0, 0, 0, 0, 0, 0, 0, 0, 0, 0, 0, 0, 0, 0, 0, 0, 0, 0, 0, 0, 0, 0, 0, 0, 0, 0, 0, 0, 0, 0, 0, 0, 0, 0, 0, 0, 0, 0, 0, 0, 0, 0, 0, 0, 0, 0, 0, 0, 0, 0, 0, 0, 0, 0, 0, 0, 0, 0, 0, 0, 0, 0, 0, 0, 0, 0, 0, 0, 0, 0, 0, 0, 0, 0, 0, 0, 0, 0, 0, 1, 0, 0, 0, 0, 0, 0, 0, 0, 0, 0, 0, 0, 0, 0, 0, 0, 0, 0, 0, 0, 0, 0, 0, 0])
_uv = me_cube.uv_layers.new(name='UVMap')
_uv.uv.foreach_set('vector', [0.9276, 0.9458, 0.9276, 0.9458, 0.9276, 0.9458, 0.9276, 0.9458, 0.06423, 0.95, 0.06423, 0.95, 0.06423, 0.95, 0.06423, 0.95, 0.06423, 0.95, 0.06423, 0.95, 0.06423, 0.95, 0.06423, 0.95, 0.06423, 0.95, 0.06423, 0.95, 0.06423, 0.95, 0.06423, 0.95, 0.06423, 0.95, 0.06423, 0.95, 0.06423, 0.95, 0.06423, 0.95, 0.06423, 0.95, 0.06423, 0.95, 0.06423, 0.95, 0.06423, 0.95, 0.06423, 0.95, 0.06423, 0.95, 0.06423, 0.95, 0.06423, 0.95, 0.06423, 0.95, 0.06423, 0.95, 0.06423, 0.95, 0.06423, 0.95, 0.06423, 0.95, 0.06423, 0.95, 0.06423, 0.95, 0.06423, 0.95, 0.06423, 0.95, 0.06423, 0.95, 0.06423, 0.95, 0.06423, 0.95, 0.06423, 0.95, 0.06423, 0.95, 0.06423, 0.95, 0.06423, 0.95, 0.06423, 0.95, 0.06423, 0.95, 0.06423, 0.95, 0.06423, 0.95, 0.06423, 0.95, 0.06423, 0.95, 0.06423, 0.95, 0.06423, 0.95, 0.9276, 0.9458, 0.9276, 0.9458, 0.9276, 0.9458, 0.9276, 0.9458, 0.9276, 0.9458, 0.9276, 0.9458, 0.9276, 0.9458, 0.9276, 0.9458, 0.9276, 0.9458, 0.9276, 0.9458, 0.9276, 0.9458, 0.9276, 0.9458, 0.06423, 0.95, 0.06423, 0.95, 0.06423, 0.95, 0.06423, 0.95, 0.06423, 0.95, 0.06423, 0.95, 0.06423, 0.95, 0.06423, 0.95, 0.06423, 0.95, 0.06423, 0.95, 0.06423, 0.95, 0.06423, 0.95, 0.06423, 0.95, 0.06423, 0.95, 0.06423, 0.95, 0.06423, 0.95, 0.06423, 0.95, 0.06423, 0.95, 0.06423, 0.95, 0.06423, 0.95, 0.9276, 0.9458, 0.9276, 0.9458, 0.9276, 0.9458, 0.9276, 0.9458, 0.9276, 0.9458, 0.9276, 0.9458, 0.9276, 0.9458, 0.9276, 0.9458, 0.9276, 0.9458, 0.9276, 0.9458, 0.9276, 0.9458, 0.9276, 0.9458, 0.9276, 0.9458, 0.9276, 0.9458, 0.9276, 0.9458, 0.9276, 0.9458, 0.9276, 0.9458, 0.9276, 0.9458, 0.9276, 0.9458, 0.9276, 0.9458, 0.9276, 0.9458, 0.9276, 0.9458, 0.9276, 0.9458, 0.9276, 0.9458, 0.9276, 0.9458, 0.9276, 0.9458, 0.9276, 0.9458, 0.9276, 0.9458, 0.9276, 0.9458, 0.9276, 0.9458, 0.9276, 0.9458, 0.9276, 0.9458, 0.9276, 0.9458, 0.9276, 0.9458, 0.9276, 0.9458, 0.9276, 0.9458, 0.9276, 0.9458, 0.9276, 0.9458, 0.06423, 0.95, 0.06423, 0.95, 0.06423, 0.95, 0.06423, 0.95, 0.06423, 0.95, 0.06423, 0.95, 0.06423, 0.95, 0.06423, 0.95, 0.06423, 0.95, 0.06423, 0.95, 0.06423, 0.95, 0.06423, 0.95, 0.06423, 0.95, 0.06423, 0.95, 0.06423, 0.95, 0.06423, 0.95, 0.06423, 0.95, 0.06423, 0.95, 0.06423, 0.95, 0.06423, 0.95, 0.06423, 0.95, 0.06423, 0.95, 0.06423, 0.95, 0.06423, 0.95, 0.06423, 0.95, 0.9276, 0.9458, 0.9276, 0.9458, 0.9276, 0.9458, 0.9276, 0.9458, 0.9276, 0.9458, 0.9276, 0.9458, 0.9276, 0.9458, 0.9276, 0.9458, 0.9276, 0.9458, 0.9276, 0.9458, 0.9276, 0.9458, 0.9276, 0.9458, 0.9276, 0.9458, 0.9276, 0.9458, 0.9276, 0.9458, 0.9276, 0.9458, 0.9276, 0.9458, 0.9276, 0.9458, 0.9276, 0.9458, 0.9276, 0.9458, 0.9276, 0.9458, 0.9276, 0.9458, 0.9276, 0.9458, 0.9276, 0.9458, 0.9276, 0.9458, 0.9276, 0.9458, 0.9276, 0.9458, 0.9276, 0.9458, 0.9276, 0.9458, 0.9276, 0.9458, 0.9276, 0.9458, 0.9276, 0.9458, 0.9276, 0.9458, 0.9276, 0.9458, 0.9276, 0.9458, 0.9276, 0.9458, 0.9276, 0.9458, 0.9276, 0.9458, 0.9276, 0.9458, 0.9276, 0.9458, 0.9276, 0.9458, 0.9276, 0.9458, 0.9276, 0.9458, 0.9276, 0.9458, 0.9276, 0.9458, 0.9276, 0.9458, 0.9276, 0.9458, 0.9276, 0.9458, 0.9276, 0.9458, 0.9276, 0.9458, 0.9276, 0.9458, 0.9276, 0.9458, 0.9276, 0.9458, 0.9276, 0.9458, 0.9276, 0.9458, 0.9276, 0.9458, 0.9276, 0.9458, 0.9276, 0.9458, 0.9276, 0.9458, 0.9276, 0.9458, 0.9276, 0.9458, 0.9276, 0.9458, 0.9276, 0.9458, 0.9276, 0.9458, 0.9276, 0.9458, 0.9276, 0.9458, 0.9276, 0.9458, 0.9276, 0.9458, 0.9276, 0.9458, 0.9276, 0.9458, 0.9276, 0.9458, 0.9276, 0.9458, 0.9276, 0.9458, 0.9276, 0.9458, 0.9276, 0.9458, 0.9276, 0.9458, 0.9276, 0.9458, 0.9276, 0.9458, 0.9276, 0.9458, 0.9276, 0.9458, 0.9276, 0.9458, 0.9276, 0.9458, 0.9276, 0.9458, 0.9276, 0.9458, 0.9276, 0.9458, 0.9276, 0.9458, 0.9276, 0.9458, 0.9276, 0.9458, 0.9276, 0.9458, 0.9276, 0.9458, 0.9276, 0.9458, 0.9276, 0.9458, 0.9276, 0.9458, 0.9276, 0.9458, 0.9276, 0.9458, 0.9276, 0.9458, 0.9276, 0.9458, 0.9276, 0.9458, 0.9276, 0.9458, 0.9276, 0.9458, 0.9276, 0.9458, 0.9276, 0.9458, 0.9276, 0.9458, 0.9276, 0.9458, 0.9276, 0.9458, 0.9276, 0.9458, 0.9276, 0.9458, 0.9276, 0.9458, 0.9276, 0.9458, 0.9276, 0.9458, 0.9276, 0.9458, 0.9276, 0.9458, 0.9276, 0.9458, 0.9276, 0.9458, 0.9276, 0.9458, 0.9276, 0.9458, 0.9276, 0.9458, 0.9276, 0.9458, 0.9276, 0.9458, 0.9276, 0.9458, 0.9276, 0.9458, 0.9276, 0.9458, 0.9276, 0.9458, 0.9276, 0.9458, 0.9276, 0.9458, 0.9276, 0.9458, 0.9276, 0.9458, 0.9276, 0.9458, 0.9276, 0.9458, 0.9276, 0.9458, 0.9276, 0.9458, 0.9276, 0.9458, 0.9276, 0.9458, 0.9276, 0.9458, 0.9276, 0.9458, 0.9276, 0.9458, 0.9276, 0.9458, 0.9276, 0.9458, 0.9276, 0.9458, 0.9276, 0.9458, 0.9276, 0.9458, 0.9276, 0.9458, 0.9276, 0.9458, 0.9276, 0.9458, 0.9276, 0.9458, 0.9276, 0.9458, 0.9276, 0.9458, 0.9276, 0.9458, 0.9276, 0.9458, 0.9276, 0.9458, 0.9276, 0.9458, 0.9276, 0.9458, 0.9276, 0.9458, 0.9276, 0.9458, 0.9276, 0.9458, 0.9276, 0.9458, 0.9276, 0.9458, 0.9276, 0.9458, 0.9276, 0.9458, 0.9276, 0.9458, 0.9276, 0.9458, 0.9276, 0.9458, 0.9276, 0.9458, 0.9276, 0.9458, 0.9276, 0.9458, 0.9276, 0.9458, 0.9276, 0.9458, 0.9276, 0.9458, 0.9276, 0.9458, 0.9276, 0.9458, 0.9276, 0.9458, 0.9276, 0.9458, 0.9276, 0.9458, 0.9276, 0.9458, 0.9276, 0.9458, 0.9276, 0.9458, 0.9276, 0.9458, 0.9276, 0.9458, 0.9276, 0.9458, 0.9276, 0.9458, 0.9276, 0.9458, 0.9276, 0.9458, 0.9276, 0.9458, 0.9276, 0.9458, 0.9276, 0.9458, 0.9276, 0.9458, 0.9276, 0.9458, 0.9276, 0.9458, 0.9276, 0.9458, 0.9276, 0.9458, 0.9276, 0.9458, 0.9276, 0.9458, 0.9276, 0.9458, 0.9276, 0.9458, 0.9276, 0.9458, 0.9276, 0.9458, 0.9276, 0.9458, 0.9276, 0.9458, 0.9276, 0.9458, 0.9276, 0.9458, 0.9276, 0.9458, 0.9276, 0.9458, 0.9276, 0.9458, 0.9276, 0.9458, 0.9276, 0.9458, 0.9276, 0.9458, 0.9276, 0.9458, 0.9276, 0.9458, 0.9276, 0.9458, 0.9276, 0.9458, 0.9276, 0.9458, 0.9276, 0.9458, 0.9276, 0.9458, 0.9276, 0.9458, 0.9276, 0.9458, 0.9276, 0.9458, 0.9276, 0.9458, 0.9276, 0.9458, 0.9276, 0.9458, 0.9276, 0.9458, 0.9276, 0.9458, 0.9276, 0.9458, 0.9276, 0.9458, 0.9276, 0.9458, 0.9276, 0.9458, 0.9276, 0.9458, 0.9276, 0.9458, 0.9276, 0.9458, 0.9276, 0.9458, 0.9276, 0.9458, 0.9276, 0.9458, 0.9276, 0.9458, 0.9276, 0.9458, 0.9276, 0.9458, 0.9276, 0.9458, 0.9276, 0.9458, 0.9276, 0.9458, 0.9276, 0.9458, 0.9276, 0.9458, 0.9276, 0.9458, 0.9276, 0.9458, 0.9276, 0.9458, 0.9276, 0.9458, 0.9276, 0.9458, 0.9276, 0.9458, 0.9276, 0.9458, 0.9276, 0.9458, 0.9276, 0.9458, 0.9276, 0.9458, 0.9276, 0.9458, 0.9276, 0.9458, 0.9276, 0.9458, 0.9276, 0.9458, 0.9276, 0.9458, 0.9276, 0.9458, 0.9276, 0.9458, 0.9276, 0.9458, 0.9276, 0.9458, 0.9276, 0.9458, 0.9276, 0.9458, 0.9276, 0.9458, 0.9276, 0.9458, 0.9276, 0.9458, 0.9276, 0.9458, 0.9276, 0.9458, 0.9276, 0.9458, 0.9276, 0.9458, 0.9276, 0.9458, 0.9276, 0.9458, 0.9276, 0.9458, 0.9276, 0.9458, 0.9276, 0.9458, 0.9276, 0.9458, 0.9276, 0.9458, 0.9276, 0.9458, 0.9276, 0.9458, 0.9276, 0.9458, 0.9276, 0.9458, 0.9276, 0.9458, 0.9276, 0.9458, 0.9276, 0.9458, 0.9276, 0.9458, 0.9276, 0.9458, 0.9276, 0.9458, 0.9276, 0.9458, 0.9276, 0.9458, 0.9276, 0.9458, 0.9276, 0.9458, 0.9276, 0.9458, 0.9276, 0.9458, 0.9276, 0.9458, 0.9276, 0.9458, 0.9276, 0.9458, 0.9276, 0.9458, 0.9276, 0.9458, 0.9276, 0.9458, 0.9276, 0.9458, 0.9276, 0.9458, 0.9276, 0.9458, 0.9276, 0.9458, 0.9276, 0.9458, 0.9276, 0.9458, 0.9276, 0.9458, 0.9276, 0.9458, 0.9276, 0.9458, 0.9276, 0.9458, 0.9276, 0.9458, 0.9276, 0.9458, 0.9276, 0.9458, 0.9276, 0.9458, 0.9276, 0.9458, 0.9276, 0.9458, 0.9276, 0.9458, 0.9276, 0.9458, 0.9276, 0.9458, 0.9276, 0.9458, 0.9276, 0.9458, 0.9276, 0.9458, 0.9276, 0.9458, 0.9276, 0.9458, 0.9276, 0.9458, 0.9276, 0.9458, 0.9276, 0.9458, 0.9276, 0.9458, 0.9276, 0.9458, 0.9276, 0.9458, 0.9276, 0.9458, 0.9276, 0.9458, 0.9276, 0.9458, 0.9276, 0.9458, 0.9276, 0.9458, 0.9276, 0.9458, 0.9276, 0.9458, 0.9276, 0.9458, 0.9276, 0.9458, 0.9276, 0.9458, 0.9276, 0.9458, 0.9276, 0.9458, 0.9276, 0.9458, 0.9276, 0.9458, 0.9276, 0.9458, 0.9276, 0.9458, 0.9276, 0.9458, 0.9276, 0.9458, 0.9276, 0.9458, 0.9276, 0.9458, 0.9276, 0.9458, 0.9276, 0.9458, 0.9276, 0.9458, 0.9276, 0.9458, 0.9276, 0.9458, 0.9276, 0.9458, 0.9276, 0.9458, 0.9276, 0.9458, 0.9276, 0.9458, 0.9276, 0.9458, 0.9276, 0.9458, 0.9276, 0.9458, 0.9276, 0.9458, 0.9276, 0.9458, 0.9276, 0.9458, 0.9276, 0.9458, 0.9276, 0.9458, 0.9276, 0.9458, 0.9276, 0.9458, 0.9276, 0.9458, 0.9276, 0.9458, 0.9276, 0.9458, 0.9276, 0.9458, 0.9276, 0.9458, 0.9276, 0.9458, 0.9276, 0.9458, 0.9276, 0.9458, 0.9276, 0.9458, 0.9276, 0.9458, 0.9276, 0.9458, 0.9276, 0.9458, 0.9276, 0.9458, 0.9276, 0.9458, 0.9276, 0.9458, 0.9276, 0.9458, 0.9276, 0.9458, 0.9276, 0.9458, 0.9276, 0.9458, 0.9276, 0.9458, 0.9276, 0.9458, 0.9276, 0.9458, 0.9276, 0.9458, 0.9276, 0.9458, 0.9276, 0.9458, 0.9276, 0.9458, 0.06423, 0.95, 0.06423, 0.95, 0.06423, 0.95, 0.06423, 0.95, 0.9276, 0.9458, 0.9276, 0.9458, 0.9276, 0.9458, 0.9276, 0.9458, 0.9276, 0.9458, 0.9276, 0.9458, 0.9276, 0.9458, 0.9276, 0.9458, 0.9276, 0.9458, 0.9276, 0.9458, 0.9276, 0.9458, 0.9276, 0.9458, 0.9276, 0.9458, 0.9276, 0.9458, 0.9276, 0.9458, 0.9276, 0.9458, 0.9276, 0.9458, 0.9276, 0.9458, 0.9276, 0.9458, 0.9276, 0.9458, 0.9276, 0.9458, 0.9276, 0.9458, 0.9276, 0.9458, 0.9276, 0.9458, 0.9276, 0.9458, 0.9276, 0.9458, 0.9276, 0.9458, 0.9276, 0.9458, 0.9276, 0.9458, 0.9276, 0.9458, 0.9276, 0.9458, 0.9276, 0.9458, 0.9276, 0.9458, 0.9276, 0.9458, 0.9276, 0.9458, 0.9276, 0.9458, 0.9276, 0.9458, 0.9276, 0.9458, 0.9276, 0.9458, 0.9276, 0.9458, 0.9276, 0.9458, 0.9276, 0.9458, 0.9276, 0.9458, 0.9276, 0.9458, 0.9276, 0.9458, 0.9276, 0.9458, 0.9276, 0.9458, 0.9276, 0.9458, 0.9276, 0.9458, 0.9276, 0.9458, 0.9276, 0.9458, 0.9276, 0.9458, 0.9276, 0.9458, 0.9276, 0.9458, 0.9276, 0.9458, 0.9276, 0.9458, 0.9276, 0.9458, 0.9276, 0.9458, 0.9276, 0.9458, 0.9276, 0.9458, 0.9276, 0.9458, 0.9276, 0.9458, 0.9276, 0.9458, 0.9276, 0.9458, 0.9276, 0.9458, 0.9276, 0.9458, 0.9276, 0.9458, 0.9276, 0.9458, 0.9276, 0.9458, 0.9276, 0.9458, 0.9276, 0.9458, 0.9276, 0.9458, 0.9276, 0.9458, 0.9276, 0.9458, 0.9276, 0.9458, 0.9276, 0.9458, 0.9276, 0.9458, 0.9276, 0.9458, 0.9276, 0.9458, 0.9276, 0.9458, 0.9276, 0.9458, 0.9276, 0.9458, 0.9276, 0.9458, 0.9276, 0.9458, 0.9276, 0.9458, 0.9276, 0.9458, 0.9276, 0.9458, 0.9276, 0.9458, 0.9276, 0.9458, 0.9276, 0.9458, 0.9276, 0.9458, 0.9276, 0.9458, 0.9276, 0.9458, 0.9276, 0.9458, 0.9276, 0.9458, 0.9276, 0.9458, 0.9276, 0.9458, 0.9276, 0.9458, 0.9276, 0.9458, 0.9276, 0.9458, 0.9276, 0.9458, 0.9276, 0.9458, 0.9276, 0.9458, 0.9276, 0.9458, 0.9276, 0.9458, 0.9276, 0.9458, 0.9276, 0.9458, 0.9276, 0.9458, 0.9276, 0.9458, 0.9276, 0.9458, 0.9276, 0.9458, 0.06423, 0.95, 0.06423, 0.95, 0.06423, 0.95, 0.06423, 0.95, 0.06423, 0.95, 0.06423, 0.95, 0.06423, 0.95, 0.06423, 0.95, 0.06423, 0.95, 0.06423, 0.95, 0.06423, 0.95, 0.06423, 0.95, 0.06423, 0.95, 0.06423, 0.95, 0.06423, 0.95, 0.06423, 0.95, 0.06423, 0.95, 0.06423, 0.95, 0.06423, 0.95, 0.06423, 0.95, 0.06423, 0.95, 0.06423, 0.95, 0.06423, 0.95, 0.06423, 0.95, 0.06423, 0.95, 0.06423, 0.95, 0.06423, 0.95, 0.06423, 0.95, 0.06423, 0.95, 0.06423, 0.95, 0.06423, 0.95, 0.06423, 0.95, 0.06423, 0.95, 0.06423, 0.95, 0.06423, 0.95, 0.06423, 0.95, 0.06423, 0.95, 0.06423, 0.95, 0.06423, 0.95, 0.06423, 0.95, 0.06423, 0.95, 0.06423, 0.95, 0.06423, 0.95, 0.06423, 0.95, 0.06423, 0.95, 0.06423, 0.95, 0.06423, 0.95, 0.06423, 0.95, 0.06423, 0.95, 0.06423, 0.95, 0.06423, 0.95, 0.06423, 0.95, 0.06423, 0.95, 0.06423, 0.95, 0.06423, 0.95, 0.06423, 0.95, 0.06423, 0.95, 0.06423, 0.95, 0.06423, 0.95, 0.06423, 0.95, 0.06423, 0.95, 0.06423, 0.95, 0.06423, 0.95, 0.06423, 0.95, 0.06423, 0.95, 0.06423, 0.95, 0.06423, 0.95, 0.06423, 0.95, 0.06423, 0.95, 0.06423, 0.95, 0.06423, 0.95, 0.06423, 0.95, 0.06423, 0.95, 0.06423, 0.95, 0.06423, 0.95, 0.06423, 0.95, 0.06423, 0.95, 0.06423, 0.95, 0.06423, 0.95, 0.06423, 0.95, 0.06423, 0.95, 0.06423, 0.95, 0.06423, 0.95, 0.06423, 0.95, 0.06423, 0.95, 0.06423, 0.95, 0.06423, 0.95, 0.06423, 0.95, 0.06423, 0.95, 0.06423, 0.95, 0.06423, 0.95, 0.06423, 0.95, 0.06423, 0.95, 0.06423, 0.95, 0.06423, 0.95, 0.06423, 0.95, 0.06423, 0.95, 0.06423, 0.95, 0.06423, 0.95, 0.06423, 0.95, 0.06423, 0.95, 0.06423, 0.95, 0.06423, 0.95, 0.06423, 0.95, 0.06423, 0.95, 0.06423, 0.95, 0.06423, 0.95, 0.06423, 0.95, 0.06423, 0.95, 0.06423, 0.95, 0.06423, 0.95, 0.06423, 0.95, 0.06423, 0.95, 0.06423, 0.95, 0.06423, 0.95, 0.06423, 0.95, 0.06423, 0.95, 0.06423, 0.95, 0.06423, 0.95, 0.06423, 0.95, 0.06423, 0.95, 0.06423, 0.95, 0.06423, 0.95, 0.06423, 0.95, 0.06423, 0.95, 0.06423, 0.95, 0.06423, 0.95, 0.06423, 0.95, 0.06423, 0.95, 0.06423, 0.95, 0.06423, 0.95, 0.06423, 0.95, 0.06423, 0.95, 0.06423, 0.95, 0.06423, 0.95, 0.06423, 0.95, 0.06423, 0.95, 0.06423, 0.95, 0.06423, 0.95, 0.06423, 0.95, 0.06423, 0.95, 0.06423, 0.95, 0.06423, 0.95, 0.06423, 0.95, 0.06423, 0.95, 0.06423, 0.95, 0.06423, 0.95, 0.06423, 0.95, 0.06423, 0.95, 0.06423, 0.95, 0.06423, 0.95, 0.06423, 0.95, 0.06423, 0.95, 0.06423, 0.95, 0.06423, 0.95, 0.06423, 0.95, 0.06423, 0.95, 0.06423, 0.95, 0.06423, 0.95, 0.06423, 0.95, 0.06423, 0.95, 0.06423, 0.95, 0.06423, 0.95, 0.06423, 0.95, 0.06423, 0.95, 0.06423, 0.95, 0.06423, 0.95, 0.06423, 0.95, 0.06423, 0.95, 0.9276, 0.9458, 0.9276, 0.9458, 0.9276, 0.9458, 0.9276, 0.9458, 0.9276, 0.9458, 0.9276, 0.9458, 0.9276, 0.9458, 0.9276, 0.9458, 0.9276, 0.9458, 0.9276, 0.9458, 0.9276, 0.9458, 0.9276, 0.9458, 0.9276, 0.9458, 0.9276, 0.9458, 0.9276, 0.9458, 0.9276, 0.9458, 0.9276, 0.9458, 0.9276, 0.9458, 0.9276, 0.9458, 0.9276, 0.9458, 0.9276, 0.9458, 0.9276, 0.9458, 0.9276, 0.9458, 0.9276, 0.9458, 0.9276, 0.9458, 0.9276, 0.9458, 0.9276, 0.9458, 0.9276, 0.9458, 0.9276, 0.9458, 0.9276, 0.9458, 0.9276, 0.9458, 0.9276, 0.9458, 0.9276, 0.9458, 0.9276, 0.9458, 0.9276, 0.9458, 0.9276, 0.9458, 0.9276, 0.9458, 0.9276, 0.9458, 0.9276, 0.9458, 0.9276, 0.9458, 0.9276, 0.9458, 0.9276, 0.9458, 0.9276, 0.9458, 0.9276, 0.9458, 0.9276, 0.9458, 0.9276, 0.9458, 0.9276, 0.9458, 0.9276, 0.9458, 0.9276, 0.9458, 0.9276, 0.9458, 0.9276, 0.9458, 0.9276, 0.9458, 0.9276, 0.9458, 0.9276, 0.9458, 0.9276, 0.9458, 0.9276, 0.9458, 0.9276, 0.9458, 0.9276, 0.9458, 0.9276, 0.9458, 0.9276, 0.9458, 0.9276, 0.9458, 0.9276, 0.9458, 0.9276, 0.9458, 0.9276, 0.9458, 0.9276, 0.9458, 0.9276, 0.9458, 0.9276, 0.9458, 0.9276, 0.9458, 0.9276, 0.9458, 0.9276, 0.9458, 0.9276, 0.9458, 0.9276, 0.9458, 0.9276, 0.9458, 0.9276, 0.9458, 0.9276, 0.9458, 0.9276, 0.9458, 0.9276, 0.9458, 0.9276, 0.9458, 0.9276, 0.9458, 0.9276, 0.9458, 0.9276, 0.9458, 0.9276, 0.9458, 0.9276, 0.9458, 0.9276, 0.9458, 0.9276, 0.9458, 0.9276, 0.9458, 0.9276, 0.9458, 0.9276, 0.9458, 0.9276, 0.9458, 0.9276, 0.9458, 0.9276, 0.9458, 0.9276, 0.9458, 0.9276, 0.9458, 0.9276, 0.9458, 0.9276, 0.9458, 0.9276, 0.9458, 0.9276, 0.9458, 0.9276, 0.9458, 0.9276, 0.9458, 0.9276, 0.9458, 0.9276, 0.9458, 0.9276, 0.9458, 0.9276, 0.9458, 0.9276, 0.9458, 0.9276, 0.9458, 0.9276, 0.9458, 0.9276, 0.9458, 0.9276, 0.9458, 0.9276, 0.9458, 0.9276, 0.9458, 0.9276, 0.9458, 0.9276, 0.9458, 0.9276, 0.9458, 0.9276, 0.9458, 0.9276, 0.9458, 0.9276, 0.9458, 0.9276, 0.9458, 0.9276, 0.9458, 0.9276, 0.9458, 0.9276, 0.9458, 0.9276, 0.9458, 0.9276, 0.9458, 0.9276, 0.9458, 0.9276, 0.9458, 0.9276, 0.9458, 0.9276, 0.9458, 0.9276, 0.9458, 0.9276, 0.9458, 0.9276, 0.9458, 0.9276, 0.9458, 0.9276, 0.9458, 0.9276, 0.9458, 0.9276, 0.9458, 0.9276, 0.9458, 0.9276, 0.9458, 0.9276, 0.9458, 0.9276, 0.9458, 0.9276, 0.9458, 0.9276, 0.9458, 0.9276, 0.9458, 0.9276, 0.9458, 0.9276, 0.9458, 0.9276, 0.9458, 0.9276, 0.9458, 0.9276, 0.9458, 0.9276, 0.9458, 0.9276, 0.9458, 0.9276, 0.9458, 0.9276, 0.9458, 0.9276, 0.9458, 0.9276, 0.9458, 0.9276, 0.9458, 0.9276, 0.9458, 0.9276, 0.9458, 0.9276, 0.9458, 0.9276, 0.9458, 0.9276, 0.9458, 0.9276, 0.9458, 0.9276, 0.9458, 0.9276, 0.9458, 0.9276, 0.9458, 0.9276, 0.9458, 0.9276, 0.9458, 0.9276, 0.9458, 0.9276, 0.9458, 0.9276, 0.9458, 0.9276, 0.9458, 0.9276, 0.9458, 0.9276, 0.9458, 0.9276, 0.9458, 0.9276, 0.9458, 0.9276, 0.9458, 0.9276, 0.9458, 0.9276, 0.9458, 0.9276, 0.9458, 0.9276, 0.9458, 0.9276, 0.9458, 0.9276, 0.9458, 0.9276, 0.9458, 0.9276, 0.9458, 0.9276, 0.9458, 0.9276, 0.9458, 0.9276, 0.9458, 0.9276, 0.9458, 0.9276, 0.9458, 0.9276, 0.9458, 0.9276, 0.9458, 0.9276, 0.9458, 0.9276, 0.9458, 0.9276, 0.9458, 0.9276, 0.9458, 0.9276, 0.9458, 0.9276, 0.9458, 0.9276, 0.9458, 0.9276, 0.9458, 0.9276, 0.9458, 0.9276, 0.9458, 0.9276, 0.9458, 0.9276, 0.9458, 0.9276, 0.9458, 0.9276, 0.9458, 0.9276, 0.9458, 0.9276, 0.9458, 0.9276, 0.9458, 0.06423, 0.95, 0.06423, 0.95, 0.06423, 0.95, 0.06423, 0.95, 0.9276, 0.9458, 0.9276, 0.9458, 0.9276, 0.9458, 0.9276, 0.9458, 0.9276, 0.9458, 0.9276, 0.9458, 0.9276, 0.9458, 0.9276, 0.9458, 0.9276, 0.9458, 0.9276, 0.9458, 0.9276, 0.9458, 0.9276, 0.9458, 0.9276, 0.9458, 0.9276, 0.9458, 0.9276, 0.9458, 0.9276, 0.9458, 0.9276, 0.9458, 0.9276, 0.9458, 0.9276, 0.9458, 0.9276, 0.9458, 0.9276, 0.9458, 0.9276, 0.9458, 0.9276, 0.9458, 0.9276, 0.9458, 0.9276, 0.9458, 0.9276, 0.9458, 0.9276, 0.9458, 0.9276, 0.9458, 0.9276, 0.9458, 0.9276, 0.9458, 0.9276, 0.9458, 0.9276, 0.9458, 0.9276, 0.9458, 0.9276, 0.9458, 0.9276, 0.9458, 0.9276, 0.9458, 0.9276, 0.9458, 0.9276, 0.9458, 0.9276, 0.9458, 0.9276, 0.9458, 0.9276, 0.9458, 0.9276, 0.9458, 0.9276, 0.9458, 0.9276, 0.9458, 0.9276, 0.9458, 0.9276, 0.9458, 0.9276, 0.9458, 0.9276, 0.9458, 0.9276, 0.9458, 0.9276, 0.9458, 0.9276, 0.9458, 0.9276, 0.9458, 0.9276, 0.9458, 0.9276, 0.9458, 0.9276, 0.9458, 0.9276, 0.9458, 0.9276, 0.9458, 0.9276, 0.9458, 0.9276, 0.9458, 0.9276, 0.9458, 0.9276, 0.9458, 0.9276, 0.9458, 0.9276, 0.9458, 0.9276, 0.9458, 0.9276, 0.9458, 0.9276, 0.9458, 0.9276, 0.9458, 0.9276, 0.9458, 0.9276, 0.9458, 0.9276, 0.9458, 0.9276, 0.9458, 0.9276, 0.9458, 0.9276, 0.9458, 0.9276, 0.9458, 0.9276, 0.9458, 0.9276, 0.9458, 0.9276, 0.9458, 0.9276, 0.9458, 0.9276, 0.9458, 0.9276, 0.9458, 0.9276, 0.9458, 0.9276, 0.9458, 0.9276, 0.9458, 0.9276, 0.9458, 0.9276, 0.9458, 0.9276, 0.9458, 0.9276, 0.9458, 0.9276, 0.9458, 0.9276, 0.9458, 0.9276, 0.9458, 0.9276, 0.9458, 0.9276, 0.9458, 0.9276, 0.9458, 0.9276, 0.9458, 0.9276, 0.9458, 0.9276, 0.9458, 0.9276, 0.9458, 0.9276, 0.9458, 0.9276, 0.9458, 0.9276, 0.9458, 0.9276, 0.9458, 0.9276, 0.9458, 0.9276, 0.9458, 0.9276, 0.9458, 0.9276, 0.9458, 0.9276, 0.9458, 0.9276, 0.9458, 0.9276, 0.9458, 0.9276, 0.9458, 0.9276, 0.9458, 0.9276, 0.9458, 0.9276, 0.9458, 0.9276, 0.9458, 0.9276, 0.9458, 0.9276, 0.9458, 0.9276, 0.9458, 0.9276, 0.9458, 0.9276, 0.9458, 0.9276, 0.9458, 0.9276, 0.9458, 0.9276, 0.9458, 0.9276, 0.9458, 0.9276, 0.9458, 0.9276, 0.9458, 0.9276, 0.9458, 0.9276, 0.9458, 0.9276, 0.9458, 0.9276, 0.9458, 0.9276, 0.9458, 0.9276, 0.9458, 0.9276, 0.9458, 0.9276, 0.9458, 0.9276, 0.9458, 0.9276, 0.9458, 0.9276, 0.9458, 0.9276, 0.9458, 0.9276, 0.9458, 0.9276, 0.9458, 0.9276, 0.9458, 0.9276, 0.9458, 0.9276, 0.9458, 0.9276, 0.9458, 0.9276, 0.9458, 0.9276, 0.9458, 0.9276, 0.9458, 0.9276, 0.9458, 0.9276, 0.9458, 0.9276, 0.9458, 0.9276, 0.9458, 0.9276, 0.9458, 0.9276, 0.9458, 0.9276, 0.9458, 0.9276, 0.9458, 0.9276, 0.9458, 0.9276, 0.9458, 0.9276, 0.9458, 0.9276, 0.9458, 0.9276, 0.9458, 0.9276, 0.9458, 0.9276, 0.9458, 0.9276, 0.9458, 0.9276, 0.9458, 0.9276, 0.9458, 0.9276, 0.9458, 0.9276, 0.9458, 0.9276, 0.9458, 0.9276, 0.9458, 0.9276, 0.9458, 0.9276, 0.9458, 0.9276, 0.9458, 0.9276, 0.9458, 0.9276, 0.9458, 0.9276, 0.9458, 0.9276, 0.9458, 0.9276, 0.9458, 0.9276, 0.9458, 0.9276, 0.9458, 0.9276, 0.9458, 0.9276, 0.9458, 0.9276, 0.9458, 0.9276, 0.9458, 0.9276, 0.9458, 0.9276, 0.9458, 0.9276, 0.9458, 0.9276, 0.9458, 0.9276, 0.9458, 0.9276, 0.9458, 0.9276, 0.9458, 0.9276, 0.9458, 0.9276, 0.9458, 0.9276, 0.9458, 0.9276, 0.9458, 0.9276, 0.9458, 0.9276, 0.9458, 0.9276, 0.9458, 0.9276, 0.9458, 0.9276, 0.9458, 0.9276, 0.9458, 0.9276, 0.9458, 0.9276, 0.9458, 0.9276, 0.9458, 0.9276, 0.9458, 0.9276, 0.9458, 0.9276, 0.9458, 0.9276, 0.9458, 0.9276, 0.9458, 0.9276, 0.9458, 0.9276, 0.9458, 0.9276, 0.9458, 0.9276, 0.9458, 0.9276, 0.9458, 0.9276, 0.9458, 0.9276, 0.9458, 0.9276, 0.9458, 0.9276, 0.9458, 0.9276, 0.9458, 0.9276, 0.9458, 0.9276, 0.9458, 0.9276, 0.9458, 0.9276, 0.9458, 0.9276, 0.9458, 0.9276, 0.9458, 0.9276, 0.9458, 0.9276, 0.9458, 0.9276, 0.9458, 0.9276, 0.9458, 0.9276, 0.9458, 0.9276, 0.9458, 0.9276, 0.9458, 0.9276, 0.9458, 0.9276, 0.9458, 0.9276, 0.9458, 0.9276, 0.9458, 0.9276, 0.9458, 0.9276, 0.9458, 0.9276, 0.9458, 0.9276, 0.9458, 0.9276, 0.9458, 0.9276, 0.9458, 0.9276, 0.9458, 0.9276, 0.9458, 0.9276, 0.9458, 0.9276, 0.9458, 0.9276, 0.9458, 0.9276, 0.9458, 0.9276, 0.9458, 0.9276, 0.9458, 0.9276, 0.9458, 0.9276, 0.9458, 0.9276, 0.9458, 0.9276, 0.9458, 0.9276, 0.9458, 0.06423, 0.95, 0.06423, 0.95, 0.06423, 0.95, 0.06423, 0.95, 0.06423, 0.95, 0.06423, 0.95, 0.06423, 0.95, 0.06423, 0.95, 0.06423, 0.95, 0.06423, 0.95, 0.06423, 0.95, 0.06423, 0.95, 0.06423, 0.95, 0.06423, 0.95, 0.06423, 0.95, 0.06423, 0.95, 0.06423, 0.95, 0.9276, 0.9458, 0.9276, 0.9458, 0.9276, 0.9458, 0.9276, 0.9458, 0.06423, 0.95, 0.06423, 0.95, 0.06423, 0.95, 0.06423, 0.95, 0.06423, 0.95, 0.06423, 0.95, 0.06423, 0.95, 0.06423, 0.95, 0.06423, 0.95, 0.06423, 0.95, 0.06423, 0.95, 0.06423, 0.95, 0.06423, 0.95, 0.06423, 0.95, 0.06423, 0.95, 0.06423, 0.95, 0.9276, 0.9458, 0.9276, 0.9458, 0.9276, 0.9458, 0.9276, 0.9458, 0.9276, 0.9458, 0.9276, 0.9458, 0.9276, 0.9458, 0.9276, 0.9458, 0.9276, 0.9458, 0.9276, 0.9458, 0.9276, 0.9458, 0.9276, 0.9458, 0.9276, 0.9458, 0.9276, 0.9458, 0.9276, 0.9458, 0.9276, 0.9458, 0.06423, 0.95, 0.06423, 0.95, 0.06423, 0.95, 0.06423, 0.95, 0.9276, 0.9458, 0.9276, 0.9458, 0.9276, 0.9458, 0.9276, 0.9458, 0.9276, 0.9458, 0.9276, 0.9458, 0.9276, 0.9458, 0.9276, 0.9458, 0.06423, 0.95, 0.06423, 0.95, 0.06423, 0.95, 0.06423, 0.95, 0.06423, 0.95, 0.06423, 0.95, 0.06423, 0.95, 0.06423, 0.95, 0.06423, 0.95, 0.06423, 0.95, 0.06423, 0.95, 0.06423, 0.95, 0.06423, 0.95, 0.06423, 0.95, 0.06423, 0.95, 0.06423, 0.95, 0.06423, 0.95, 0.06423, 0.95, 0.06423, 0.95, 0.9276, 0.9458, 0.9276, 0.9458, 0.9276, 0.9458, 0.9276, 0.9458, 0.9276, 0.9458, 0.9276, 0.9458, 0.9276, 0.9458, 0.9276, 0.9458, 0.9276, 0.9458, 0.9276, 0.9458, 0.9276, 0.9458, 0.9276, 0.9458, 0.9276, 0.9458, 0.9276, 0.9458, 0.9276, 0.9458, 0.9276, 0.9458, 0.9276, 0.9458, 0.9276, 0.9458, 0.9276, 0.9458, 0.9276, 0.9458, 0.9276, 0.9458, 0.9276, 0.9458, 0.9276, 0.9458, 0.9276, 0.9458, 0.9276, 0.9458, 0.9276, 0.9458, 0.9276, 0.9458, 0.9276, 0.9458, 0.9276, 0.9458, 0.9276, 0.9458, 0.9276, 0.9458, 0.9276, 0.9458, 0.9276, 0.9458, 0.9276, 0.9458, 0.9276, 0.9458, 0.9276, 0.9458, 0.9276, 0.9458, 0.9276, 0.9458, 0.9276, 0.9458, 0.9276, 0.9458, 0.9276, 0.9458, 0.9276, 0.9458, 0.9276, 0.9458, 0.9276, 0.9458, 0.06423, 0.95, 0.06423, 0.95, 0.06423, 0.95, 0.06423, 0.95, 0.9276, 0.9458, 0.9276, 0.9458, 0.9276, 0.9458, 0.9276, 0.9458, 0.06423, 0.95, 0.06423, 0.95, 0.06423, 0.95, 0.06423, 0.95, 0.06423, 0.95, 0.06423, 0.95, 0.06423, 0.95, 0.06423, 0.95, 0.06423, 0.95, 0.06423, 0.95, 0.06423, 0.95, 0.06423, 0.95, 0.06423, 0.95, 0.06423, 0.95, 0.06423, 0.95, 0.06423, 0.95, 0.06423, 0.95, 0.06423, 0.95, 0.06423, 0.95, 0.06423, 0.95, 0.06423, 0.95, 0.9276, 0.9458, 0.9276, 0.9458, 0.9276, 0.9458, 0.9276, 0.9458, 0.9276, 0.9458, 0.9276, 0.9458, 0.9276, 0.9458, 0.9276, 0.9458, 0.9276, 0.9458, 0.9276, 0.9458, 0.06423, 0.95, 0.06423, 0.95, 0.06423, 0.95, 0.06423, 0.95, 0.06423, 0.95, 0.06423, 0.95, 0.06423, 0.95, 0.06423, 0.95, 0.06423, 0.95, 0.06423, 0.95, 0.06423, 0.95, 0.9276, 0.9458, 0.9276, 0.9458, 0.9276, 0.9458, 0.9276, 0.9458, 0.9276, 0.9458, 0.9276, 0.9458, 0.9276, 0.9458, 0.9276, 0.9458, 0.06423, 0.95, 0.06423, 0.95, 0.06423, 0.95, 0.06423, 0.95, 0.06423, 0.95, 0.06423, 0.95, 0.06423, 0.95, 0.06423, 0.95, 0.06423, 0.95, 0.06423, 0.95, 0.06423, 0.95, 0.06423, 0.95, 0.9276, 0.9458, 0.9276, 0.9458, 0.9276, 0.9458, 0.9276, 0.9458, 0.9276, 0.9458, 0.9276, 0.9458, 0.9276, 0.9458, 0.9276, 0.9458, 0.9276, 0.9458, 0.9276, 0.9458, 0.9276, 0.9458, 0.9276, 0.9458, 0.9276, 0.9458, 0.9276, 0.9458, 0.9276, 0.9458, 0.9276, 0.9458, 0.9276, 0.9458, 0.9276, 0.9458, 0.9276, 0.9458, 0.9276, 0.9458, 0.9276, 0.9458, 0.9276, 0.9458, 0.9276, 0.9458, 0.9276, 0.9458, 0.9276, 0.9458, 0.9276, 0.9458, 0.9276, 0.9458, 0.9276, 0.9458, 0.9276, 0.9458, 0.9276, 0.9458, 0.9276, 0.9458, 0.9276, 0.9458, 0.9276, 0.9458, 0.9276, 0.9458, 0.9276, 0.9458, 0.9276, 0.9458, 0.9276, 0.9458, 0.9276, 0.9458, 0.9276, 0.9458, 0.9276, 0.9458, 0.9276, 0.9458, 0.9276, 0.9458, 0.9276, 0.9458, 0.9276, 0.9458, 0.9276, 0.9458, 0.9276, 0.9458, 0.9276, 0.9458, 0.9276, 0.9458, 0.9276, 0.9458, 0.9276, 0.9458, 0.9276, 0.9458, 0.9276, 0.9458, 0.9276, 0.9458, 0.9276, 0.9458, 0.9276, 0.9458, 0.9276, 0.9458, 0.9276, 0.9458, 0.9276, 0.9458, 0.9276, 0.9458, 0.9276, 0.9458, 0.9276, 0.9458, 0.9276, 0.9458, 0.9276, 0.9458, 0.9276, 0.9458, 0.9276, 0.9458, 0.9276, 0.9458, 0.9276, 0.9458, 0.9276, 0.9458, 0.9276, 0.9458, 0.9276, 0.9458, 0.9276, 0.9458, 0.9276, 0.9458, 0.9276, 0.9458, 0.9276, 0.9458, 0.9276, 0.9458, 0.9276, 0.9458, 0.9276, 0.9458, 0.9276, 0.9458, 0.9276, 0.9458, 0.9276, 0.9458, 0.9276, 0.9458, 0.9276, 0.9458, 0.9276, 0.9458, 0.9276, 0.9458, 0.9276, 0.9458, 0.9276, 0.9458, 0.9276, 0.9458, 0.9276, 0.9458, 0.9276, 0.9458, 0.9276, 0.9458, 0.9276, 0.9458, 0.9276, 0.9458, 0.9276, 0.9458, 0.9276, 0.9458, 0.9276, 0.9458, 0.9276, 0.9458, 0.9276, 0.9458, 0.9276, 0.9458, 0.9276, 0.9458, 0.9276, 0.9458, 0.9276, 0.9458, 0.9276, 0.9458, 0.9276, 0.9458, 0.9276, 0.9458, 0.9276, 0.9458, 0.9276, 0.9458, 0.9276, 0.9458, 0.9276, 0.9458, 0.9276, 0.9458, 0.9276, 0.9458, 0.9276, 0.9458, 0.9276, 0.9458, 0.9276, 0.9458, 0.9276, 0.9458, 0.9276, 0.9458, 0.9276, 0.9458, 0.9276, 0.9458, 0.9276, 0.9458, 0.9276, 0.9458, 0.9276, 0.9458, 0.9276, 0.9458, 0.9276, 0.9458, 0.9276, 0.9458, 0.9276, 0.9458, 0.9276, 0.9458, 0.9276, 0.9458, 0.9276, 0.9458, 0.9276, 0.9458, 0.9276, 0.9458, 0.9276, 0.9458, 0.9276, 0.9458, 0.9276, 0.9458, 0.9276, 0.9458, 0.9276, 0.9458, 0.9276, 0.9458, 0.9276, 0.9458, 0.9276, 0.9458, 0.9276, 0.9458, 0.9276, 0.9458, 0.9276, 0.9458, 0.9276, 0.9458, 0.9276, 0.9458, 0.9276, 0.9458, 0.9276, 0.9458, 0.9276, 0.9458, 0.9276, 0.9458, 0.9276, 0.9458, 0.9276, 0.9458, 0.9276, 0.9458, 0.9276, 0.9458, 0.9276, 0.9458, 0.9276, 0.9458, 0.9276, 0.9458, 0.9276, 0.9458, 0.9276, 0.9458, 0.9276, 0.9458, 0.9276, 0.9458, 0.9276, 0.9458, 0.9276, 0.9458, 0.9276, 0.9458, 0.9276, 0.9458, 0.9276, 0.9458, 0.9276, 0.9458, 0.9276, 0.9458, 0.9276, 0.9458, 0.9276, 0.9458, 0.9276, 0.9458, 0.9276, 0.9458, 0.9276, 0.9458, 0.9276, 0.9458, 0.9276, 0.9458, 0.9276, 0.9458, 0.9276, 0.9458, 0.9276, 0.9458, 0.9276, 0.9458, 0.9276, 0.9458, 0.9276, 0.9458, 0.9276, 0.9458, 0.9276, 0.9458, 0.9276, 0.9458, 0.9276, 0.9458, 0.9276, 0.9458, 0.9276, 0.9458, 0.9276, 0.9458, 0.9276, 0.9458, 0.9276, 0.9458, 0.9276, 0.9458, 0.9276, 0.9458, 0.9276, 0.9458, 0.9276, 0.9458, 0.9276, 0.9458, 0.9276, 0.9458, 0.9276, 0.9458, 0.9276, 0.9458, 0.9276, 0.9458, 0.9276, 0.9458, 0.9276, 0.9458, 0.9276, 0.9458, 0.9276, 0.9458, 0.9276, 0.9458, 0.9276, 0.9458, 0.9276, 0.9458, 0.9276, 0.9458, 0.9276, 0.9458, 0.9276, 0.9458, 0.9276, 0.9458, 0.9276, 0.9458, 0.9276, 0.9458, 0.9276, 0.9458, 0.9276, 0.9458, 0.9276, 0.9458, 0.9276, 0.9458, 0.9276, 0.9458, 0.9276, 0.9458, 0.9276, 0.9458, 0.9276, 0.9458, 0.9276, 0.9458, 0.9276, 0.9458, 0.9276, 0.9458, 0.9276, 0.9458, 0.9276, 0.9458, 0.9276, 0.9458, 0.9276, 0.9458, 0.9276, 0.9458, 0.9276, 0.9458, 0.9276, 0.9458, 0.9276, 0.9458, 0.9276, 0.9458, 0.9276, 0.9458, 0.9276, 0.9458, 0.9276, 0.9458, 0.9276, 0.9458, 0.9276, 0.9458, 0.9276, 0.9458, 0.9276, 0.9458, 0.9276, 0.9458, 0.9276, 0.9458, 0.9276, 0.9458, 0.9276, 0.9458, 0.9276, 0.9458, 0.9276, 0.9458, 0.9276, 0.9458, 0.9276, 0.9458, 0.9276, 0.9458, 0.9276, 0.9458, 0.9276, 0.9458, 0.9276, 0.9458, 0.9276, 0.9458, 0.9276, 0.9458, 0.9276, 0.9458, 0.9276, 0.9458, 0.9276, 0.9458, 0.9276, 0.9458, 0.9276, 0.9458, 0.9276, 0.9458, 0.9276, 0.9458, 0.9276, 0.9458, 0.9276, 0.9458, 0.9276, 0.9458, 0.9276, 0.9458, 0.9276, 0.9458, 0.9276, 0.9458, 0.9276, 0.9458, 0.9276, 0.9458, 0.9276, 0.9458, 0.9276, 0.9458, 0.9276, 0.9458, 0.9276, 0.9458, 0.9276, 0.9458, 0.9276, 0.9458, 0.9276, 0.9458, 0.9276, 0.9458, 0.9276, 0.9458, 0.9276, 0.9458, 0.9276, 0.9458, 0.9276, 0.9458, 0.9276, 0.9458, 0.9276, 0.9458, 0.9276, 0.9458, 0.9276, 0.9458, 0.9276, 0.9458, 0.9276, 0.9458, 0.9276, 0.9458, 0.9276, 0.9458, 0.9276, 0.9458, 0.9276, 0.9458, 0.9276, 0.9458, 0.9276, 0.9458, 0.9276, 0.9458, 0.9276, 0.9458, 0.9276, 0.9458, 0.9276, 0.9458, 0.9276, 0.9458, 0.9276, 0.9458, 0.9276, 0.9458, 0.9276, 0.9458, 0.9276, 0.9458, 0.9276, 0.9458, 0.9276, 0.9458, 0.9276, 0.9458, 0.9276, 0.9458, 0.9276, 0.9458, 0.9276, 0.9458, 0.9276, 0.9458, 0.9276, 0.9458, 0.9276, 0.9458, 0.9276, 0.9458, 0.9276, 0.9458, 0.9276, 0.9458, 0.9276, 0.9458, 0.9276, 0.9458, 0.9276, 0.9458, 0.9276, 0.9458, 0.9276, 0.9458, 0.9276, 0.9458, 0.9276, 0.9458, 0.9276, 0.9458, 0.9276, 0.9458, 0.9276, 0.9458, 0.9276, 0.9458, 0.9276, 0.9458, 0.9276, 0.9458, 0.9276, 0.9458, 0.9276, 0.9458, 0.9276, 0.9458, 0.9276, 0.9458, 0.9276, 0.9458, 0.9276, 0.9458, 0.9276, 0.9458])
me_cube.materials.append(mat_material)
me_cube.materials.append(mat_material_001)
me_cube.update()
me_cube_001 = bpy.data.meshes.new('Cube.001')
me_cube_001.from_pydata([(0.07115, -0.52, 0.0478), (0.05506, 0.4953, 0.0647), (0.0, 0.5022, 0.07046), (0.0, 0.4156, 0.1738), (0.0, -0.52, 0.0478), (0.0, -0.52, 0.1901), (0.07115, -0.52, 0.1268), (0.007829, -0.52, 0.1901), (0.0526, -0.52, 0.1715), (0.0, 0.4087, 0.168), (0.05506, 0.4532, 0.1149), (0.03922, 0.4211, 0.1533), (0.07115, 0.5125, 0.05813), (0.0, 0.5125, 0.05813), (0.0526, 0.4208, 0.1675), (0.007829, 0.4052, 0.1861), (0.07115, 0.4585, 0.1226), (0.0, 0.4052, 0.1861), (0.05506, 0.5022, 0.07046), (0.0, 0.4953, 0.0647), (0.03922, 0.4279, 0.159), (0.0, 0.4156, 0.1738), (0.05506, 0.4601, 0.1207), (0.0, 0.4087, 0.168), (-0.07115, -0.52, 0.0478), (-0.05506, 0.4953, 0.0647), (-0.07115, -0.52, 0.1268), (-0.007829, -0.52, 0.1901), (-0.0526, -0.52, 0.1715), (-0.05506, 0.4532, 0.1149), (-0.03922, 0.4211, 0.1533), (-0.07115, 0.5125, 0.05813), (-0.0526, 0.4208, 0.1675), (-0.007829, 0.4052, 0.1861), (-0.07115, 0.4585, 0.1226), (-0.05506, 0.5022, 0.07046), (-0.03922, 0.4279, 0.159), (-0.05506, 0.4601, 0.1207)], [], [(0, 6, 8, 7, 5, 4), (13, 12, 0, 4), (12, 16, 6, 0), (19, 23, 9, 11, 10, 1), (15, 7, 8, 14), (14, 8, 6, 16), (15, 17, 5, 7), (2, 18, 12, 13), (20, 21, 15, 14), (22, 20, 14, 16), (21, 3, 17, 15), (18, 22, 16, 12), (19, 1, 18, 2), (11, 9, 21, 20), (10, 11, 20, 22), (9, 23, 3, 21), (1, 10, 22, 18), (24, 4, 5, 27, 28, 26), (13, 4, 24, 31), (31, 24, 26, 34), (19, 25, 29, 30, 9, 23), (33, 32, 28, 27), (32, 34, 26, 28), (33, 27, 5, 17), (2, 13, 31, 35), (36, 32, 33, 21), (37, 34, 32, 36), (21, 33, 17, 3), (35, 31, 34, 37), (19, 2, 35, 25), (30, 36, 21, 9), (29, 37, 36, 30), (25, 35, 37, 29)])
me_cube_001.polygons.foreach_set('material_index', [0, 0, 0, 1, 0, 0, 0, 0, 0, 0, 0, 0, 0, 0, 0, 0, 0, 0, 0, 0, 1, 0, 0, 0, 0, 0, 0, 0, 0, 0, 0, 0, 0])
_uv = me_cube_001.uv_layers.new(name='UVMap')
_uv.uv.foreach_set('vector', [0.9276, 0.9458, 0.9276, 0.9458, 0.9276, 0.9458, 0.9276, 0.9458, 0.9276, 0.9458, 0.9276, 0.9458, 0.06423, 0.95, 0.06423, 0.95, 0.06423, 0.95, 0.06423, 0.95, 0.9276, 0.9458, 0.9276, 0.9458, 0.9276, 0.9458, 0.9276, 0.9458, 0.9276, 0.9458, 0.9276, 0.9458, 0.9276, 0.9458, 0.9276, 0.9458, 0.9276, 0.9458, 0.9276, 0.9458, 0.9276, 0.9458, 0.9276, 0.9458, 0.9276, 0.9458, 0.9276, 0.9458, 0.9276, 0.9458, 0.9276, 0.9458, 0.9276, 0.9458, 0.9276, 0.9458, 0.9276, 0.9458, 0.9276, 0.9458, 0.9276, 0.9458, 0.9276, 0.9458, 0.9276, 0.9458, 0.9276, 0.9458, 0.9276, 0.9458, 0.9276, 0.9458, 0.9276, 0.9458, 0.9276, 0.9458, 0.9276, 0.9458, 0.9276, 0.9458, 0.9276, 0.9458, 0.9276, 0.9458, 0.9276, 0.9458, 0.9276, 0.9458, 0.9276, 0.9458, 0.9276, 0.9458, 0.9276, 0.9458, 0.9276, 0.9458, 0.9276, 0.9458, 0.9276, 0.9458, 0.9276, 0.9458, 0.9276, 0.9458, 0.06423, 0.95, 0.06423, 0.95, 0.06423, 0.95, 0.06423, 0.95, 0.9276, 0.9458, 0.9276, 0.9458, 0.9276, 0.9458, 0.9276, 0.9458, 0.9276, 0.9458, 0.9276, 0.9458, 0.9276, 0.9458, 0.9276, 0.9458, 0.9276, 0.9458, 0.9276, 0.9458, 0.9276, 0.9458, 0.9276, 0.9458, 0.9276, 0.9458, 0.9276, 0.9458, 0.9276, 0.9458, 0.9276, 0.9458, 0.9276, 0.9458, 0.9276, 0.9458, 0.9276, 0.9458, 0.9276, 0.9458, 0.9276, 0.9458, 0.9276, 0.9458, 0.06423, 0.95, 0.06423, 0.95, 0.06423, 0.95, 0.06423, 0.95, 0.9276, 0.9458, 0.9276, 0.9458, 0.9276, 0.9458, 0.9276, 0.9458, 0.9276, 0.9458, 0.9276, 0.9458, 0.9276, 0.9458, 0.9276, 0.9458, 0.9276, 0.9458, 0.9276, 0.9458, 0.9276, 0.9458, 0.9276, 0.9458, 0.9276, 0.9458, 0.9276, 0.9458, 0.9276, 0.9458, 0.9276, 0.9458, 0.9276, 0.9458, 0.9276, 0.9458, 0.9276, 0.9458, 0.9276, 0.9458, 0.9276, 0.9458, 0.9276, 0.9458, 0.9276, 0.9458, 0.9276, 0.9458, 0.9276, 0.9458, 0.9276, 0.9458, 0.9276, 0.9458, 0.9276, 0.9458, 0.9276, 0.9458, 0.9276, 0.9458, 0.9276, 0.9458, 0.9276, 0.9458, 0.9276, 0.9458, 0.9276, 0.9458, 0.9276, 0.9458, 0.9276, 0.9458, 0.9276, 0.9458, 0.9276, 0.9458, 0.9276, 0.9458, 0.9276, 0.9458, 0.9276, 0.9458, 0.9276, 0.9458, 0.06423, 0.95, 0.06423, 0.95, 0.06423, 0.95, 0.06423, 0.95, 0.9276, 0.9458, 0.9276, 0.9458, 0.9276, 0.9458, 0.9276, 0.9458, 0.9276, 0.9458, 0.9276, 0.9458, 0.9276, 0.9458, 0.9276, 0.9458, 0.9276, 0.9458, 0.9276, 0.9458, 0.9276, 0.9458, 0.9276, 0.9458])
me_cube_001.materials.append(mat_material)
me_cube_001.materials.append(mat_material_001)
me_cube_001.update()

# ---- objects
ob_cube = bpy.data.objects.new('Cube', me_cube)
ob_cube_001 = bpy.data.objects.new('Cube.001', me_cube_001)

# ---- transforms, parenting, visibility, modifiers, constraints
ob_cube.location = (0.0, 0.0, 0.0)
_m = ob_cube.modifiers.new('Mirror', 'MIRROR')
_m.use_mirror_merge = False
ob_cube_001.parent = ob_cube
ob_cube_001.location = (0.0, 0.0, 0.0)

# ---- collection membership
col_collection.objects.link(ob_cube)
col_collection.objects.link(ob_cube_001)

# ---- scene / render settings (as saved in the file)
scene.frame_start = 1; scene.frame_end = 250; scene.frame_set(156)
scene.render.engine = 'BLENDER_EEVEE_NEXT'
scene.cycles.sampling_pattern = 'TABULATED_SOBOL'
scene.cycles.use_light_tree = False
scene.view_settings.view_transform = 'Filmic'
bpy.context.view_layer.update()

# ---- added for rendering (the .blend has no active camera and no usable light): camera, sun
cam_auto = bpy.data.cameras.new('AutoCamera')
cam_auto.lens = 50.0
cam_auto.sensor_width = 36.0
cam_auto.clip_end = 1000.0
ob_auto_camera = bpy.data.objects.new('AutoCamera', cam_auto)
scene.collection.objects.link(ob_auto_camera)
ob_auto_camera.location = (3.35038, -4.29115, 2.40658)
ob_auto_camera.rotation_euler = (1.09748, -7.21219e-08, 0.694738)
scene.camera = ob_auto_camera
light_auto_sun = bpy.data.lights.new('AutoSun', 'SUN')
light_auto_sun.energy = 3.0
light_auto_sun.angle = 0.0523599
ob_auto_sun = bpy.data.objects.new('AutoSun', light_auto_sun)
scene.collection.objects.link(ob_auto_sun)
ob_auto_sun.rotation_euler = (0.872665, 0.174533, 0.523599)
bpy.context.view_layer.update()
